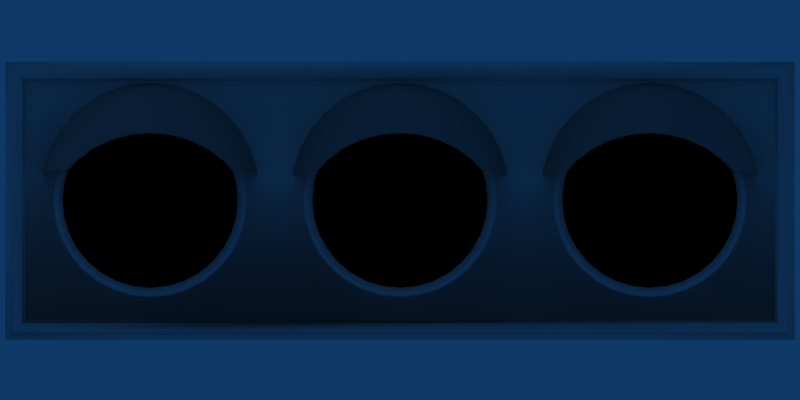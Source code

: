 # Source: signal.blend  (saved by Blender 2.42.0; exported with 4.5.12 LTS)
import bpy
from mathutils import Matrix  # noqa: F401  (used for matrix-valued properties, if any)

bpy.ops.wm.read_factory_settings(use_empty=True)
scene = bpy.context.scene
scene.name = 'Scene'

# ---- collections
col_collection_1 = bpy.data.collections.new('Collection 1'); scene.collection.children.link(col_collection_1)
col_collection_2 = bpy.data.collections.new('Collection 2'); scene.collection.children.link(col_collection_2)
col_collection_2.hide_render = True
col_collection_2.hide_viewport = True
col_collection_3 = bpy.data.collections.new('Collection 3'); scene.collection.children.link(col_collection_3)
col_collection_4 = bpy.data.collections.new('Collection 4'); scene.collection.children.link(col_collection_4)
col_collection_4.hide_render = True
col_collection_4.hide_viewport = True
col_collection_10 = bpy.data.collections.new('Collection 10'); scene.collection.children.link(col_collection_10)
col_collection_10.hide_render = True
col_collection_10.hide_viewport = True

# ---- materials (node trees are filled in below, after node groups)
mat_cap = bpy.data.materials.new('Cap')
mat_cap.alpha_threshold = 0.0
mat_cap.diffuse_color = (0.5, 0.5, 0.5, 1.0)
mat_cap.roughness = 0.5
mat_cap.line_color = (0.0, 0.0, 0.0, 1.0)
mat_metal = bpy.data.materials.new('Metal')
mat_metal.alpha_threshold = 0.0
mat_metal.preview_render_type = 'CUBE'
mat_metal.roughness = 0.5
mat_metal.line_color = (0.0, 0.0, 0.0, 1.0)
mat_light = bpy.data.materials.new('Light')
mat_light.alpha_threshold = 0.0
mat_light.preview_render_type = 'FLAT'
mat_light.diffuse_color = (0.09794, 0.09793, 0.09793, 1.0)
mat_light.roughness = 0.5
mat_light.line_color = (0.0, 0.0, 0.0, 1.0)
mat_lightred = bpy.data.materials.new('LightRed')
mat_lightred.alpha_threshold = 0.0
mat_lightred.preview_render_type = 'FLAT'
mat_lightred.diffuse_color = (1.0, 0.0, 0.0, 1.0)
mat_lightred.roughness = 0.5
mat_lightred.specular_intensity = 0.7888
mat_lightred.line_color = (0.0, 0.0, 0.0, 1.0)
mat_lightgreen = bpy.data.materials.new('LightGreen')
mat_lightgreen.alpha_threshold = 0.0
mat_lightgreen.preview_render_type = 'FLAT'
mat_lightgreen.diffuse_color = (0.0, 1.0, 0.0, 1.0)
mat_lightgreen.roughness = 0.5
mat_lightgreen.specular_intensity = 0.7888
mat_lightgreen.line_color = (0.0, 0.0, 0.0, 1.0)

# ---- node groups
ng_auto_smooth = bpy.data.node_groups.new('Auto Smooth', 'GeometryNodeTree')
_s = ng_auto_smooth.interface.new_socket(name='Geometry', in_out='OUTPUT', socket_type='NodeSocketGeometry')
_s = ng_auto_smooth.interface.new_socket(name='Geometry', in_out='INPUT', socket_type='NodeSocketGeometry')
_s = ng_auto_smooth.interface.new_socket(name='Angle', in_out='INPUT', socket_type='NodeSocketFloat')
_s.subtype = 'ANGLE'
_s.min_value = 0.0
_s.max_value = 3.142
ng_auto_smooth.is_modifier = True
_N = ng_auto_smooth.nodes; _L = ng_auto_smooth.links
n0 = _N.new('NodeGroupOutput'); n0.name = 'Group Output'; n0.location = (480, -100)
n1 = _N.new('NodeGroupInput'); n1.name = 'Group Input'; n1.location = (-420, -300)
n2 = _N.new('NodeGroupInput'); n2.name = 'Group Input.001'; n2.location = (-60, -100)
n3 = _N.new('GeometryNodeSetShadeSmooth'); n3.name = 'Set Shade Smooth'; n3.location = (120, -100)
n3.domain = 'EDGE'
n4 = _N.new('GeometryNodeSetShadeSmooth'); n4.name = 'Set Shade Smooth.001'; n4.location = (300, -100)
n5 = _N.new('GeometryNodeInputMeshEdgeAngle'); n5.name = 'Edge Angle'; n5.location = (-420, -220)
n6 = _N.new('GeometryNodeInputEdgeSmooth'); n6.name = 'Is Edge Smooth'; n6.location = (-60, -160)
n7 = _N.new('GeometryNodeInputShadeSmooth'); n7.name = 'Is Face Smooth'; n7.location = (-240, -340)
n8 = _N.new('FunctionNodeBooleanMath'); n8.name = 'Boolean Math'; n8.location = (-60, -220)
n9 = _N.new('FunctionNodeCompare'); n9.name = 'Compare'; n9.location = (-240, -180)
n9.operation = 'LESS_EQUAL'
_L.new(n5.outputs[0], n9.inputs[0])
_L.new(n4.outputs[0], n0.inputs[0])
_L.new(n1.outputs[1], n9.inputs[1])
_L.new(n9.outputs[0], n8.inputs[0])
_L.new(n7.outputs[0], n8.inputs[1])
_L.new(n2.outputs[0], n3.inputs[0])
_L.new(n6.outputs[0], n3.inputs[1])
_L.new(n3.outputs[0], n4.inputs[0])
_L.new(n8.outputs[0], n3.inputs[2])
n0.is_active_output = True

# ---- material node trees

# ---- world
world_world = bpy.data.worlds.new('World'); scene.world = world_world
world_world.color = (0.05656, 0.2208, 0.4)
world_world.use_sun_shadow = False
world_world.sun_shadow_jitter_overblur = 0.0
world_world.cycles.sampling_method = 'MANUAL'
world_world.cycles.sample_map_resolution = 256

# ---- cameras
cam_camera = bpy.data.cameras.new('Camera')
cam_camera.type = 'ORTHO'
cam_camera.passepartout_alpha = 0.2
cam_camera.clip_end = 100.0
cam_camera.lens = 35.0
cam_camera.ortho_scale = 12.81
cam_camera.show_passepartout = False
cam_camera.show_safe_areas = True
cam_camera.dof.focus_distance = 0.0
cam_camera.dof.aperture_fstop = 128.0

# ---- lights
light_spot_001 = bpy.data.lights.new('Spot.001', 'POINT')
light_spot_001.transmission_factor = 0.0
light_spot_001.cutoff_distance = 30.0
light_spot_001.energy = 100.0
light_spot_001.shadow_buffer_clip_start = 1.001
light_spot_001.shadow_soft_size = 1.0
light_spot_001.shadow_maximum_resolution = 0.006
light_spot_001.use_absolute_resolution = True
light_spot_001.cycles.use_multiple_importance_sampling = False
light_spot = bpy.data.lights.new('Spot', 'SPOT')
light_spot.transmission_factor = 0.0
light_spot.cutoff_distance = 21.94
light_spot.energy = 100.0
light_spot.shadow_buffer_clip_start = 8.432
light_spot.shadow_soft_size = 1.0
light_spot.shadow_maximum_resolution = 0.006
light_spot.use_absolute_resolution = True
light_spot.spot_size = 0.7124
light_spot.cycles.use_multiple_importance_sampling = False

# ---- meshes
me_circle_001 = bpy.data.meshes.new('Circle.001')
me_circle_001.from_pydata([(1.231, 1.372, -0.00327), (1.447, 1.108, -0.00327), (1.608, 0.8074, -0.00327), (1.707, 0.4809, -0.00327), (-1.707, 0.4809, -0.00327), (-1.608, 0.8074, -0.00327), (-1.447, 1.108, -0.00327), (-1.231, 1.372, -0.00327), (-0.9669, 1.588, -0.00327), (-0.666, 1.749, -0.00327), (-0.3395, 1.848, -0.00327), (2.794e-06, 1.882, -0.00327), (0.3395, 1.848, -0.00327), (0.666, 1.749, -0.00327), (0.9669, 1.588, -0.00327), (1.231, 0.6325, 1.93), (-1.231, 0.6325, 1.93), (-0.9669, 0.8315, 2.015), (-0.666, 0.9794, 2.078), (-0.3395, 1.071, 2.117), (2.794e-06, 1.101, 2.13), (0.3395, 1.071, 2.117), (0.666, 0.9794, 2.078), (0.9669, 0.8315, 2.015), (1.716, 0.3925, -0.00327), (-1.716, 0.3925, -0.00327), (1.349, 0.4997, 1.873), (1.447, 0.4876, 1.598), (1.608, 0.457, 0.9029), (1.707, 0.4239, 0.149), (-1.707, 0.4239, 0.149), (-1.608, 0.4571, 0.9029), (-1.447, 0.4876, 1.598), (-1.349, 0.4997, 1.873), (1.398, 0.4936, 1.736), (-1.711, 0.4194, 0.04695), (-1.398, 0.4936, 1.736), (-1.34, 0.49, 1.661), (-1.64, 0.4189, 0.04293), (1.34, 0.49, 1.661), (-1.293, 0.4958, 1.794), (-1.387, 0.4842, 1.529), (-1.541, 0.455, 0.8634), (-1.636, 0.4232, 0.1407), (1.636, 0.4232, 0.1407), (1.541, 0.455, 0.8634), (1.387, 0.4842, 1.529), (1.293, 0.4958, 1.794), (-1.644, 0.3923, -0.002951), (1.644, 0.3923, -0.002951), (0.9268, 0.8139, 1.929), (0.6384, 0.9557, 1.99), (0.3254, 1.043, 2.027), (2.678e-06, 1.072, 2.04), (-0.3254, 1.043, 2.027), (-0.6384, 0.9557, 1.99), (-0.9268, 0.8139, 1.929), (-1.18, 0.6231, 1.848), (1.18, 0.6231, 1.848), (0.9268, 1.539, -0.002951), (0.6384, 1.693, -0.002951), (0.3254, 1.788, -0.002951), (2.678e-06, 1.82, -0.002951), (-0.3254, 1.788, -0.002951), (-0.6384, 1.693, -0.002951), (-0.9268, 1.539, -0.002951), (-1.18, 1.331, -0.002951), (-1.387, 1.078, -0.002951), (-1.541, 0.7899, -0.002951), (-1.636, 0.477, -0.002951), (1.636, 0.477, -0.002951), (1.541, 0.7899, -0.002951), (1.387, 1.078, -0.002951), (1.18, 1.331, -0.002951)], [], [(8, 17, 16, 7), (9, 18, 17, 8), (10, 19, 18, 9), (11, 20, 19, 10), (12, 21, 20, 11), (13, 22, 21, 12), (14, 23, 22, 13), (14, 0, 15, 23), (15, 0, 34, 26), (0, 1, 27, 34), (1, 2, 28, 27), (2, 3, 29, 28), (4, 30, 35, 25), (4, 5, 31, 30), (5, 6, 32, 31), (6, 7, 36, 32), (7, 16, 33, 36), (3, 24, 29), (24, 49, 44, 29), (36, 37, 41, 32), (33, 40, 37, 36), (32, 41, 42, 31), (31, 42, 43, 30), (30, 43, 38, 35), (35, 38, 48, 25), (29, 44, 45, 28), (28, 45, 46, 27), (34, 39, 47, 26), (27, 46, 39, 34), (16, 57, 40, 33), (26, 47, 58, 15), (25, 48, 69, 4), (3, 70, 49, 24), (23, 15, 58, 50), (23, 50, 51, 22), (22, 51, 52, 21), (21, 52, 53, 20), (20, 53, 54, 19), (19, 54, 55, 18), (18, 55, 56, 17), (17, 56, 57, 16), (0, 14, 59, 73), (13, 60, 59, 14), (12, 61, 60, 13), (11, 62, 61, 12), (10, 63, 62, 11), (9, 64, 63, 10), (8, 65, 64, 9), (7, 66, 65, 8), (6, 67, 66, 7), (5, 68, 67, 6), (4, 69, 68, 5), (2, 71, 70, 3), (1, 72, 71, 2), (0, 73, 72, 1), (57, 56, 65, 66), (56, 55, 64, 65), (55, 54, 63, 64), (54, 53, 62, 63), (53, 52, 61, 62), (52, 51, 60, 61), (51, 50, 59, 60), (58, 73, 59, 50), (58, 47, 39, 73), (46, 72, 73, 39), (45, 71, 72, 46), (44, 70, 71, 45), (38, 43, 69, 48), (42, 68, 69, 43), (41, 67, 68, 42), (37, 66, 67, 41), (40, 57, 66, 37), (49, 70, 44)])
me_circle_001.polygons.foreach_set('use_smooth', [True] * 73)
me_circle_001.materials.append(mat_cap)
me_circle_001.use_remesh_preserve_volume = False
me_circle_001.use_remesh_preserve_attributes = False
me_circle_001.use_mirror_vertex_groups = False
me_circle_001.update()
me_cube = bpy.data.meshes.new('Cube')
me_cube.from_pydata([(4.778, 3.984e-08, 1.164), (4.536, 4.427e-08, 1.293), (4.273, 4.7e-08, 1.373), (4.0, 4.792e-08, 1.4), (3.727, 4.7e-08, 1.373), (3.464, 4.427e-08, 1.293), (3.222, 3.984e-08, 1.164), (3.01, 3.388e-08, 0.99), (2.836, 2.662e-08, 0.7778), (2.707, 1.834e-08, 0.5358), (2.627, 9.349e-09, 0.2731), (2.6, 4.301e-14, 1.254e-06), (2.627, -9.349e-09, -0.2731), (2.707, -1.834e-08, -0.5358), (2.836, -2.662e-08, -0.7778), (3.01, -3.388e-08, -0.9899), (3.222, -3.984e-08, -1.164), (3.464, -4.427e-08, -1.293), (3.727, -4.7e-08, -1.373), (4.0, -4.792e-08, -1.4), (4.273, -4.7e-08, -1.373), (4.536, -4.427e-08, -1.293), (4.778, -3.984e-08, -1.164), (4.99, -3.388e-08, -0.9899), (5.164, -2.662e-08, -0.7778), (5.293, -1.834e-08, -0.5358), (5.373, -9.349e-09, -0.2731), (5.4, 3.538e-16, 8.094e-09), (5.373, 9.349e-09, 0.2731), (5.293, 1.834e-08, 0.5358), (5.164, 2.662e-08, 0.7778), (4.99, 3.388e-08, 0.9899), (4.8, -0.01144, 1.198), (5.019, -0.01144, 1.019), (4.551, -0.01144, 1.331), (4.281, -0.01144, 1.413), (4.0, -0.01144, 1.441), (3.719, -0.01144, 1.413), (3.449, -0.01144, 1.331), (3.2, -0.01144, 1.198), (2.981, -0.01144, 1.019), (2.802, -0.01144, 0.8004), (2.669, -0.01144, 0.5514), (2.587, -0.01144, 0.2811), (2.559, -0.01144, 1.284e-06), (2.587, -0.01144, -0.2811), (2.669, -0.01144, -0.5513), (2.802, -0.01144, -0.8004), (2.981, -0.01144, -1.019), (3.2, -0.01144, -1.198), (3.449, -0.01144, -1.331), (3.719, -0.01144, -1.413), (4.0, -0.01144, -1.441), (4.281, -0.01144, -1.413), (4.551, -0.01144, -1.331), (4.8, -0.01144, -1.198), (5.019, -0.01144, -1.019), (5.198, -0.01144, -0.8004), (5.331, -0.01144, -0.5513), (5.413, -0.01144, -0.2811), (5.441, -0.01144, 1.608e-09), (5.413, -0.01144, 0.2811), (5.331, -0.01144, 0.5513), (5.198, -0.01144, 0.8004), (4.814, -0.02288, 1.218), (5.036, -0.02288, 1.036), (4.561, -0.02288, 1.354), (4.286, -0.02288, 1.437), (4.0, -0.02288, 1.465), (3.714, -0.02288, 1.437), (3.439, -0.02288, 1.354), (3.186, -0.02288, 1.218), (2.964, -0.02288, 1.036), (2.782, -0.02288, 0.8141), (2.646, -0.02288, 0.5607), (2.563, -0.02288, 0.2859), (2.535, -0.02288, 1.302e-06), (2.563, -0.02288, -0.2859), (2.646, -0.02288, -0.5607), (2.782, -0.02288, -0.8141), (2.964, -0.02288, -1.036), (3.186, -0.02288, -1.218), (3.439, -0.02288, -1.354), (3.714, -0.02288, -1.437), (4.0, -0.02288, -1.465), (4.286, -0.02288, -1.437), (4.561, -0.02288, -1.354), (4.814, -0.02288, -1.218), (5.036, -0.02288, -1.036), (5.218, -0.02288, -0.8141), (5.354, -0.02288, -0.5607), (5.437, -0.02288, -0.2859), (5.465, -0.02288, -2.233e-09), (5.437, -0.02288, 0.2859), (5.354, -0.02288, 0.5607), (5.218, -0.02288, 0.8141), (4.832, -0.0267, 1.246), (5.059, -0.0267, 1.059), (4.573, -0.0267, 1.384), (4.292, -0.0267, 1.469), (4.0, -0.0267, 1.498), (3.708, -0.0267, 1.469), (3.427, -0.0267, 1.384), (3.168, -0.0267, 1.246), (2.941, -0.0267, 1.059), (2.754, -0.0267, 0.8323), (2.616, -0.0267, 0.5733), (2.531, -0.0267, 0.2923), (2.502, -0.0267, 1.326e-06), (2.531, -0.0267, -0.2923), (2.616, -0.0267, -0.5733), (2.754, -0.0267, -0.8323), (2.941, -0.0267, -1.059), (3.168, -0.0267, -1.246), (3.427, -0.0267, -1.384), (3.708, -0.0267, -1.469), (4.0, -0.0267, -1.498), (4.292, -0.0267, -1.469), (4.573, -0.0267, -1.384), (4.832, -0.0267, -1.246), (5.059, -0.0267, -1.059), (5.246, -0.0267, -0.8323), (5.384, -0.0267, -0.5733), (5.469, -0.0267, -0.2923), (5.498, -0.0267, -7.468e-09), (5.469, -0.0267, 0.2923), (5.384, -0.0267, 0.5733), (5.246, -0.0267, 0.8323), (5.079, -0.01526, 1.079), (4.848, -0.01526, 1.269), (4.584, -0.01526, 1.41), (4.298, -0.01526, 1.497), (4.0, -0.01526, 1.526), (3.702, -0.01526, 1.497), (3.416, -0.01526, 1.41), (3.152, -0.01526, 1.269), (2.921, -0.01526, 1.079), (2.731, -0.01526, 0.848), (2.59, -0.01526, 0.5841), (2.503, -0.01526, 0.2978), (2.474, -0.01526, 1.346e-06), (2.503, -0.01526, -0.2978), (2.59, -0.01526, -0.5841), (2.731, -0.01526, -0.848), (2.921, -0.01526, -1.079), (3.152, -0.01526, -1.269), (3.416, -0.01526, -1.41), (3.702, -0.01526, -1.497), (4.0, -0.01526, -1.526), (4.298, -0.01526, -1.497), (4.584, -0.01526, -1.41), (4.848, -0.01526, -1.269), (5.079, -0.01526, -1.079), (5.269, -0.01526, -0.848), (5.41, -0.01526, -0.5841), (5.497, -0.01526, -0.2978), (5.526, -0.01526, -1.217e-08), (5.497, -0.01526, 0.2978), (5.41, -0.01526, 0.5841), (5.269, -0.01526, 0.848), (5.095, 3.685e-08, 1.095), (4.86, 4.252e-08, 1.288), (4.593, 5.008e-08, 1.431), (4.302, 5.197e-08, 1.519), (4.0, 5.386e-08, 1.549), (3.698, 5.197e-08, 1.519), (3.407, 5.008e-08, 1.431), (3.14, 4.252e-08, 1.288), (2.905, 3.685e-08, 1.095), (2.712, 2.929e-08, 0.8604), (2.569, 1.89e-08, 0.5926), (2.481, 9.449e-09, 0.3021), (2.451, 0.0, 1.362e-06), (2.481, -9.449e-09, -0.3021), (2.569, -1.89e-08, -0.5926), (2.712, -2.929e-08, -0.8604), (2.905, -3.685e-08, -1.095), (3.14, -4.252e-08, -1.288), (3.407, -5.008e-08, -1.431), (3.698, -5.197e-08, -1.519), (4.0, -5.386e-08, -1.549), (4.302, -5.197e-08, -1.519), (4.593, -5.008e-08, -1.431), (4.86, -4.252e-08, -1.288), (5.095, -3.685e-08, -1.095), (5.288, -2.929e-08, -0.8604), (5.431, -1.89e-08, -0.5926), (5.519, -9.449e-09, -0.3021), (5.549, 0.0, -1.625e-08), (5.519, 9.449e-09, 0.3021), (5.431, 1.89e-08, 0.5926), (5.288, 2.929e-08, 0.8604), (0.7778, 3.984e-08, 1.164), (0.5358, 4.427e-08, 1.293), (0.2731, 4.7e-08, 1.373), (2.116e-06, 4.792e-08, 1.4), (-0.2731, 4.7e-08, 1.373), (-0.5358, 4.427e-08, 1.293), (-0.7778, 3.984e-08, 1.164), (-0.9899, 3.388e-08, 0.99), (-1.164, 2.662e-08, 0.7778), (-1.293, 1.834e-08, 0.5358), (-1.373, 9.349e-09, 0.2731), (-1.4, 4.301e-14, 1.254e-06), (-1.373, -9.349e-09, -0.2731), (-1.293, -1.834e-08, -0.5358), (-1.164, -2.662e-08, -0.7778), (-0.99, -3.388e-08, -0.9899), (-0.7778, -3.984e-08, -1.164), (-0.5358, -4.427e-08, -1.293), (-0.2731, -4.7e-08, -1.373), (-5.873e-07, -4.792e-08, -1.4), (0.2731, -4.7e-08, -1.373), (0.5358, -4.427e-08, -1.293), (0.7778, -3.984e-08, -1.164), (0.9899, -3.388e-08, -0.9899), (1.164, -2.662e-08, -0.7778), (1.293, -1.834e-08, -0.5358), (1.373, -9.349e-09, -0.2731), (1.4, 3.538e-16, 8.094e-09), (1.373, 9.349e-09, 0.2731), (1.293, 1.834e-08, 0.5358), (1.164, 2.662e-08, 0.7778), (0.9899, 3.388e-08, 0.9899), (0.8004, -0.01144, 1.198), (1.019, -0.01144, 1.019), (0.5514, -0.01144, 1.331), (0.2811, -0.01144, 1.413), (2.171e-06, -0.01144, 1.441), (-0.2811, -0.01144, 1.413), (-0.5513, -0.01144, 1.331), (-0.8004, -0.01144, 1.198), (-1.019, -0.01144, 1.019), (-1.198, -0.01144, 0.8004), (-1.331, -0.01144, 0.5514), (-1.413, -0.01144, 0.2811), (-1.441, -0.01144, 1.284e-06), (-1.413, -0.01144, -0.2811), (-1.331, -0.01144, -0.5513), (-1.198, -0.01144, -0.8004), (-1.019, -0.01144, -1.019), (-0.8004, -0.01144, -1.198), (-0.5514, -0.01144, -1.331), (-0.2811, -0.01144, -1.413), (-6.113e-07, -0.01144, -1.441), (0.2811, -0.01144, -1.413), (0.5513, -0.01144, -1.331), (0.8004, -0.01144, -1.198), (1.019, -0.01144, -1.019), (1.198, -0.01144, -0.8004), (1.331, -0.01144, -0.5513), (1.413, -0.01144, -0.2811), (1.441, -0.01144, 1.608e-09), (1.413, -0.01144, 0.2811), (1.331, -0.01144, 0.5513), (1.198, -0.01144, 0.8004), (0.8141, -0.02288, 1.218), (1.036, -0.02288, 1.036), (0.5607, -0.02288, 1.354), (0.2859, -0.02288, 1.437), (2.203e-06, -0.02288, 1.465), (-0.2859, -0.02288, 1.437), (-0.5607, -0.02288, 1.354), (-0.8141, -0.02288, 1.218), (-1.036, -0.02288, 1.036), (-1.218, -0.02288, 0.8141), (-1.354, -0.02288, 0.5607), (-1.437, -0.02288, 0.2859), (-1.465, -0.02288, 1.302e-06), (-1.437, -0.02288, -0.2859), (-1.354, -0.02288, -0.5607), (-1.218, -0.02288, -0.8141), (-1.036, -0.02288, -1.036), (-0.8141, -0.02288, -1.218), (-0.5607, -0.02288, -1.354), (-0.2859, -0.02288, -1.437), (-6.268e-07, -0.02288, -1.465), (0.2859, -0.02288, -1.437), (0.5607, -0.02288, -1.354), (0.8141, -0.02288, -1.218), (1.036, -0.02288, -1.036), (1.218, -0.02288, -0.8141), (1.354, -0.02288, -0.5607), (1.437, -0.02288, -0.2859), (1.465, -0.02288, -2.233e-09), (1.437, -0.02288, 0.2859), (1.354, -0.02288, 0.5607), (1.218, -0.02288, 0.8141), (0.8323, -0.0267, 1.246), (1.059, -0.0267, 1.059), (0.5733, -0.0267, 1.384), (0.2923, -0.0267, 1.469), (2.246e-06, -0.0267, 1.498), (-0.2923, -0.0267, 1.469), (-0.5733, -0.0267, 1.384), (-0.8323, -0.0267, 1.246), (-1.059, -0.0267, 1.059), (-1.246, -0.0267, 0.8323), (-1.384, -0.0267, 0.5733), (-1.469, -0.0267, 0.2923), (-1.498, -0.0267, 1.326e-06), (-1.469, -0.0267, -0.2923), (-1.384, -0.0267, -0.5733), (-1.246, -0.0267, -0.8323), (-1.059, -0.0267, -1.059), (-0.8323, -0.0267, -1.246), (-0.5733, -0.0267, -1.384), (-0.2923, -0.0267, -1.469), (-6.474e-07, -0.0267, -1.498), (0.2923, -0.0267, -1.469), (0.5733, -0.0267, -1.384), (0.8323, -0.0267, -1.246), (1.059, -0.0267, -1.059), (1.246, -0.0267, -0.8323), (1.384, -0.0267, -0.5733), (1.469, -0.0267, -0.2923), (1.498, -0.0267, -7.468e-09), (1.469, -0.0267, 0.2923), (1.384, -0.0267, 0.5733), (1.246, -0.0267, 0.8323), (1.079, -0.01526, 1.079), (0.848, -0.01526, 1.269), (0.5841, -0.01526, 1.41), (0.2978, -0.01526, 1.497), (2.284e-06, -0.01526, 1.526), (-0.2978, -0.01526, 1.497), (-0.5841, -0.01526, 1.41), (-0.848, -0.01526, 1.269), (-1.079, -0.01526, 1.079), (-1.269, -0.01526, 0.848), (-1.41, -0.01526, 0.5841), (-1.497, -0.01526, 0.2978), (-1.526, -0.01526, 1.346e-06), (-1.497, -0.01526, -0.2978), (-1.41, -0.01526, -0.5841), (-1.269, -0.01526, -0.848), (-1.079, -0.01526, -1.079), (-0.848, -0.01526, -1.269), (-0.5841, -0.01526, -1.41), (-0.2978, -0.01526, -1.497), (-6.634e-07, -0.01526, -1.526), (0.2978, -0.01526, -1.497), (0.5841, -0.01526, -1.41), (0.848, -0.01526, -1.269), (1.079, -0.01526, -1.079), (1.269, -0.01526, -0.848), (1.41, -0.01526, -0.5841), (1.497, -0.01526, -0.2978), (1.526, -0.01526, -1.217e-08), (1.497, -0.01526, 0.2978), (1.41, -0.01526, 0.5841), (1.269, -0.01526, 0.848), (1.095, 3.685e-08, 1.095), (0.8604, 4.252e-08, 1.288), (0.5926, 5.008e-08, 1.431), (0.3021, 5.197e-08, 1.519), (2.312e-06, 5.386e-08, 1.549), (-0.3021, 5.197e-08, 1.519), (-0.5926, 5.008e-08, 1.431), (-0.8604, 4.252e-08, 1.288), (-1.095, 3.685e-08, 1.095), (-1.288, 2.929e-08, 0.8604), (-1.431, 1.89e-08, 0.5926), (-1.519, 9.449e-09, 0.3021), (-1.549, 0.0, 1.362e-06), (-1.519, -9.449e-09, -0.3021), (-1.431, -1.89e-08, -0.5926), (-1.288, -2.929e-08, -0.8604), (-1.095, -3.685e-08, -1.095), (-0.8604, -4.252e-08, -1.288), (-0.5926, -5.008e-08, -1.431), (-0.3021, -5.197e-08, -1.519), (-6.783e-07, -5.386e-08, -1.549), (0.3021, -5.197e-08, -1.519), (0.5926, -5.008e-08, -1.431), (0.8604, -4.252e-08, -1.288), (1.095, -3.685e-08, -1.095), (1.288, -2.929e-08, -0.8604), (1.431, -1.89e-08, -0.5926), (1.519, -9.449e-09, -0.3021), (1.549, 0.0, -1.625e-08), (1.519, 9.449e-09, 0.3021), (1.431, 1.89e-08, 0.5926), (1.288, 2.929e-08, 0.8604), (-3.222, 3.984e-08, 1.164), (-3.464, 4.427e-08, 1.293), (-3.727, 4.7e-08, 1.373), (-4.0, 4.792e-08, 1.4), (-4.273, 4.7e-08, 1.373), (-4.536, 4.427e-08, 1.293), (-4.778, 3.984e-08, 1.164), (-4.99, 3.388e-08, 0.99), (-5.164, 2.662e-08, 0.7778), (-5.293, 1.834e-08, 0.5358), (-5.373, 9.349e-09, 0.2731), (-5.4, 4.301e-14, 1.254e-06), (-5.373, -9.349e-09, -0.2731), (-5.293, -1.834e-08, -0.5358), (-5.164, -2.662e-08, -0.7778), (-4.99, -3.388e-08, -0.9899), (-4.778, -3.984e-08, -1.164), (-4.536, -4.427e-08, -1.293), (-4.273, -4.7e-08, -1.373), (-4.0, -4.792e-08, -1.4), (-3.727, -4.7e-08, -1.373), (-3.464, -4.427e-08, -1.293), (-3.222, -3.984e-08, -1.164), (-3.01, -3.388e-08, -0.9899), (-2.836, -2.662e-08, -0.7778), (-2.707, -1.834e-08, -0.5358), (-2.627, -9.349e-09, -0.2731), (-2.6, 3.538e-16, 8.094e-09), (-2.627, 9.349e-09, 0.2731), (-2.707, 1.834e-08, 0.5358), (-2.836, 2.662e-08, 0.7778), (-3.01, 3.388e-08, 0.9899), (-3.2, -0.01144, 1.198), (-2.981, -0.01144, 1.019), (-3.449, -0.01144, 1.331), (-3.719, -0.01144, 1.413), (-4.0, -0.01144, 1.441), (-4.281, -0.01144, 1.413), (-4.551, -0.01144, 1.331), (-4.8, -0.01144, 1.198), (-5.019, -0.01144, 1.019), (-5.198, -0.01144, 0.8004), (-5.331, -0.01144, 0.5514), (-5.413, -0.01144, 0.2811), (-5.441, -0.01144, 1.284e-06), (-5.413, -0.01144, -0.2811), (-5.331, -0.01144, -0.5513), (-5.198, -0.01144, -0.8004), (-5.019, -0.01144, -1.019), (-4.8, -0.01144, -1.198), (-4.551, -0.01144, -1.331), (-4.281, -0.01144, -1.413), (-4.0, -0.01144, -1.441), (-3.719, -0.01144, -1.413), (-3.449, -0.01144, -1.331), (-3.2, -0.01144, -1.198), (-2.981, -0.01144, -1.019), (-2.802, -0.01144, -0.8004), (-2.669, -0.01144, -0.5513), (-2.587, -0.01144, -0.2811), (-2.559, -0.01144, 1.608e-09), (-2.587, -0.01144, 0.2811), (-2.669, -0.01144, 0.5513), (-2.802, -0.01144, 0.8004), (-3.186, -0.02288, 1.218), (-2.964, -0.02288, 1.036), (-3.439, -0.02288, 1.354), (-3.714, -0.02288, 1.437), (-4.0, -0.02288, 1.465), (-4.286, -0.02288, 1.437), (-4.561, -0.02288, 1.354), (-4.814, -0.02288, 1.218), (-5.036, -0.02288, 1.036), (-5.218, -0.02288, 0.8141), (-5.354, -0.02288, 0.5607), (-5.437, -0.02288, 0.2859), (-5.465, -0.02288, 1.302e-06), (-5.437, -0.02288, -0.2859), (-5.354, -0.02288, -0.5607), (-5.218, -0.02288, -0.8141), (-5.036, -0.02288, -1.036), (-4.814, -0.02288, -1.218), (-4.561, -0.02288, -1.354), (-4.286, -0.02288, -1.437), (-4.0, -0.02288, -1.465), (-3.714, -0.02288, -1.437), (-3.439, -0.02288, -1.354), (-3.186, -0.02288, -1.218), (-2.964, -0.02288, -1.036), (-2.782, -0.02288, -0.8141), (-2.646, -0.02288, -0.5607), (-2.563, -0.02288, -0.2859), (-2.535, -0.02288, -2.233e-09), (-2.563, -0.02288, 0.2859), (-2.646, -0.02288, 0.5607), (-2.782, -0.02288, 0.8141), (-3.168, -0.0267, 1.246), (-2.941, -0.0267, 1.059), (-3.427, -0.0267, 1.384), (-3.708, -0.0267, 1.469), (-4.0, -0.0267, 1.498), (-4.292, -0.0267, 1.469), (-4.573, -0.0267, 1.384), (-4.832, -0.0267, 1.246), (-5.059, -0.0267, 1.059), (-5.246, -0.0267, 0.8323), (-5.384, -0.0267, 0.5733), (-5.469, -0.0267, 0.2923), (-5.498, -0.0267, 1.326e-06), (-5.469, -0.0267, -0.2923), (-5.384, -0.0267, -0.5733), (-5.246, -0.0267, -0.8323), (-5.059, -0.0267, -1.059), (-4.832, -0.0267, -1.246), (-4.573, -0.0267, -1.384), (-4.292, -0.0267, -1.469), (-4.0, -0.0267, -1.498), (-3.708, -0.0267, -1.469), (-3.427, -0.0267, -1.384), (-3.168, -0.0267, -1.246), (-2.941, -0.0267, -1.059), (-2.754, -0.0267, -0.8323), (-2.616, -0.0267, -0.5733), (-2.531, -0.0267, -0.2923), (-2.502, -0.0267, -7.468e-09), (-2.531, -0.0267, 0.2923), (-2.616, -0.0267, 0.5733), (-2.754, -0.0267, 0.8323), (-2.921, -0.01526, 1.079), (-3.152, -0.01526, 1.269), (-3.416, -0.01526, 1.41), (-3.702, -0.01526, 1.497), (-4.0, -0.01526, 1.526), (-4.298, -0.01526, 1.497), (-4.584, -0.01526, 1.41), (-4.848, -0.01526, 1.269), (-5.079, -0.01526, 1.079), (-5.269, -0.01526, 0.848), (-5.41, -0.01526, 0.5841), (-5.497, -0.01526, 0.2978), (-5.526, -0.01526, 1.346e-06), (-5.497, -0.01526, -0.2978), (-5.41, -0.01526, -0.5841), (-5.269, -0.01526, -0.848), (-5.079, -0.01526, -1.079), (-4.848, -0.01526, -1.269), (-4.584, -0.01526, -1.41), (-4.298, -0.01526, -1.497), (-4.0, -0.01526, -1.526), (-3.702, -0.01526, -1.497), (-3.416, -0.01526, -1.41), (-3.152, -0.01526, -1.269), (-2.921, -0.01526, -1.079), (-2.731, -0.01526, -0.848), (-2.59, -0.01526, -0.5841), (-2.503, -0.01526, -0.2978), (-2.474, -0.01526, -1.217e-08), (-2.503, -0.01526, 0.2978), (-2.59, -0.01526, 0.5841), (-2.731, -0.01526, 0.848), (-2.905, 3.685e-08, 1.095), (-3.14, 4.252e-08, 1.288), (-3.407, 5.008e-08, 1.431), (-3.698, 5.197e-08, 1.519), (-4.0, 5.386e-08, 1.549), (-4.302, 5.197e-08, 1.519), (-4.593, 5.008e-08, 1.431), (-4.86, 4.252e-08, 1.288), (-5.095, 3.685e-08, 1.095), (-5.288, 2.929e-08, 0.8604), (-5.431, 1.89e-08, 0.5926), (-5.519, 9.449e-09, 0.3021), (-5.549, 0.0, 1.362e-06), (-5.519, -9.449e-09, -0.3021), (-5.431, -1.89e-08, -0.5926), (-5.288, -2.929e-08, -0.8604), (-5.095, -3.685e-08, -1.095), (-4.86, -4.252e-08, -1.288), (-4.593, -5.008e-08, -1.431), (-4.302, -5.197e-08, -1.519), (-4.0, -5.386e-08, -1.549), (-3.698, -5.197e-08, -1.519), (-3.407, -5.008e-08, -1.431), (-3.14, -4.252e-08, -1.288), (-2.905, -3.685e-08, -1.095), (-2.712, -2.929e-08, -0.8604), (-2.569, -1.89e-08, -0.5926), (-2.481, -9.449e-09, -0.3021), (-2.451, 0.0, -1.625e-08), (-2.481, 9.449e-09, 0.3021), (-2.569, 1.89e-08, 0.5926), (-2.712, 2.929e-08, 0.8604), (6.0, 0.0, -2.0), (-6.0, 3.576e-07, -2.0), (6.0, -1.192e-06, 1.901), (-6.0, 7.153e-07, 1.901), (2.0, -2.384e-07, 1.901), (-2.0, 2.384e-07, 1.901), (2.0, 1.788e-07, -1.92), (-2.0, 2.682e-07, -2.0), (-2.002, -0.006177, -1.924), (2.002, -0.006177, -1.924), (-2.002, -0.006177, 1.91), (2.002, -0.006177, 1.91), (-6.006, -0.006176, 1.91), (6.006, -0.006178, 1.91), (-6.006, -0.006177, -1.924), (6.006, -0.006177, -1.924), (2.014, -0.1087, -1.961), (6.043, -0.1087, -1.961), (-2.014, -0.1087, -2.018), (-6.043, -0.1087, -2.018), (2.014, -0.1087, 1.945), (6.043, -0.1087, 1.945), (-2.014, -0.1087, 1.945), (-6.043, -0.1087, 1.945), (6.049, -0.1177, -1.966), (2.016, -0.1176, -1.966), (-6.049, -0.1176, -1.966), (-2.016, -0.1176, -1.966), (2.016, -0.1177, 1.951), (6.049, -0.1177, 1.951), (-2.016, -0.1176, 1.951), (-6.049, -0.1176, 1.951), (2.066, -0.1517, -2.114), (6.198, -0.1517, -2.114), (-2.066, -0.1517, -2.114), (-6.198, -0.1517, -2.114), (2.066, -0.1517, 2.096), (6.198, -0.1517, 2.096), (-2.066, -0.1517, 2.096), (-6.198, -0.1517, 2.096), (2.073, -0.1521, -2.136), (6.22, -0.1521, -2.136), (-2.073, -0.1521, -2.136), (-6.22, -0.1521, -2.136), (2.073, -0.1521, 2.118), (6.22, -0.1521, 2.118), (-2.073, -0.1521, 2.118), (-6.22, -0.1521, 2.118), (2.074, -0.1478, -2.095), (6.223, -0.1478, -2.138), (-6.223, -0.1478, -2.095), (-2.074, -0.1478, -2.095), (2.074, -0.1478, 2.12), (6.223, -0.1478, 2.12), (-2.074, -0.1478, 2.12), (-6.223, -0.1478, 2.12), (2.107, 0.1553, -2.236), (6.322, 0.1553, -2.236), (-6.322, 0.1553, -2.236), (-2.107, 0.1553, -2.236), (2.107, 0.1553, 2.216), (6.322, 0.1553, 2.216), (-2.107, 0.1553, 2.216), (-6.322, 0.1553, 2.216)], [], [(32, 0, 31, 33), (1, 0, 32, 34), (2, 1, 34, 35), (3, 2, 35, 36), (4, 3, 36, 37), (5, 4, 37, 38), (6, 5, 38, 39), (7, 6, 39, 40), (8, 7, 40, 41), (9, 8, 41, 42), (10, 9, 42, 43), (11, 10, 43, 44), (12, 11, 44, 45), (13, 12, 45, 46), (14, 13, 46, 47), (15, 14, 47, 48), (16, 15, 48, 49), (17, 16, 49, 50), (18, 17, 50, 51), (19, 18, 51, 52), (20, 19, 52, 53), (21, 20, 53, 54), (22, 21, 54, 55), (23, 22, 55, 56), (24, 23, 56, 57), (25, 24, 57, 58), (26, 25, 58, 59), (27, 26, 59, 60), (28, 27, 60, 61), (29, 28, 61, 62), (30, 29, 62, 63), (31, 30, 63, 33), (33, 65, 64, 32), (34, 32, 64, 66), (35, 34, 66, 67), (36, 35, 67, 68), (37, 36, 68, 69), (38, 37, 69, 70), (39, 38, 70, 71), (40, 39, 71, 72), (41, 40, 72, 73), (42, 41, 73, 74), (43, 42, 74, 75), (44, 43, 75, 76), (45, 44, 76, 77), (46, 45, 77, 78), (47, 46, 78, 79), (48, 47, 79, 80), (49, 48, 80, 81), (50, 49, 81, 82), (51, 50, 82, 83), (52, 51, 83, 84), (53, 52, 84, 85), (54, 53, 85, 86), (55, 54, 86, 87), (56, 55, 87, 88), (57, 56, 88, 89), (58, 57, 89, 90), (59, 58, 90, 91), (60, 59, 91, 92), (61, 60, 92, 93), (62, 61, 93, 94), (63, 62, 94, 95), (33, 63, 95, 65), (65, 97, 96, 64), (66, 64, 96, 98), (67, 66, 98, 99), (68, 67, 99, 100), (69, 68, 100, 101), (70, 69, 101, 102), (71, 70, 102, 103), (72, 71, 103, 104), (73, 72, 104, 105), (74, 73, 105, 106), (75, 74, 106, 107), (76, 75, 107, 108), (77, 76, 108, 109), (78, 77, 109, 110), (79, 78, 110, 111), (80, 79, 111, 112), (81, 80, 112, 113), (82, 81, 113, 114), (83, 82, 114, 115), (84, 83, 115, 116), (85, 84, 116, 117), (86, 85, 117, 118), (87, 86, 118, 119), (88, 87, 119, 120), (89, 88, 120, 121), (90, 89, 121, 122), (91, 90, 122, 123), (92, 91, 123, 124), (93, 92, 124, 125), (94, 93, 125, 126), (95, 94, 126, 127), (65, 95, 127, 97), (97, 128, 129, 96), (98, 96, 129, 130), (99, 98, 130, 131), (100, 99, 131, 132), (101, 100, 132, 133), (102, 101, 133, 134), (103, 102, 134, 135), (104, 103, 135, 136), (105, 104, 136, 137), (106, 105, 137, 138), (107, 106, 138, 139), (108, 107, 139, 140), (109, 108, 140, 141), (110, 109, 141, 142), (111, 110, 142, 143), (112, 111, 143, 144), (113, 112, 144, 145), (114, 113, 145, 146), (115, 114, 146, 147), (116, 115, 147, 148), (117, 116, 148, 149), (118, 117, 149, 150), (119, 118, 150, 151), (120, 119, 151, 152), (121, 120, 152, 153), (122, 121, 153, 154), (123, 122, 154, 155), (124, 123, 155, 156), (125, 124, 156, 157), (126, 125, 157, 158), (127, 126, 158, 159), (97, 127, 159, 128), (128, 160, 161, 129), (130, 129, 161, 162), (131, 130, 162, 163), (132, 131, 163, 164), (133, 132, 164, 165), (134, 133, 165, 166), (135, 134, 166, 167), (136, 135, 167, 168), (137, 136, 168, 169), (138, 137, 169, 170), (139, 138, 170, 171), (140, 139, 171, 172), (141, 140, 172, 173), (142, 141, 173, 174), (143, 142, 174, 175), (144, 143, 175, 176), (145, 144, 176, 177), (146, 145, 177, 178), (147, 146, 178, 179), (148, 147, 179, 180), (149, 148, 180, 181), (150, 149, 181, 182), (151, 150, 182, 183), (152, 151, 183, 184), (153, 152, 184, 185), (154, 153, 185, 186), (155, 154, 186, 187), (156, 155, 187, 188), (157, 156, 188, 189), (158, 157, 189, 190), (159, 158, 190, 191), (128, 159, 191, 160), (223, 225, 224, 192), (193, 192, 224, 226), (194, 193, 226, 227), (195, 194, 227, 228), (196, 195, 228, 229), (197, 196, 229, 230), (198, 197, 230, 231), (199, 198, 231, 232), (200, 199, 232, 233), (201, 200, 233, 234), (202, 201, 234, 235), (203, 202, 235, 236), (204, 203, 236, 237), (205, 204, 237, 238), (206, 205, 238, 239), (207, 206, 239, 240), (208, 207, 240, 241), (209, 208, 241, 242), (210, 209, 242, 243), (211, 210, 243, 244), (212, 211, 244, 245), (213, 212, 245, 246), (214, 213, 246, 247), (215, 214, 247, 248), (216, 215, 248, 249), (217, 216, 249, 250), (218, 217, 250, 251), (219, 218, 251, 252), (220, 219, 252, 253), (221, 220, 253, 254), (222, 221, 254, 255), (223, 222, 255, 225), (225, 257, 256, 224), (226, 224, 256, 258), (227, 226, 258, 259), (228, 227, 259, 260), (229, 228, 260, 261), (230, 229, 261, 262), (231, 230, 262, 263), (232, 231, 263, 264), (233, 232, 264, 265), (234, 233, 265, 266), (235, 234, 266, 267), (236, 235, 267, 268), (237, 236, 268, 269), (238, 237, 269, 270), (239, 238, 270, 271), (240, 239, 271, 272), (241, 240, 272, 273), (242, 241, 273, 274), (243, 242, 274, 275), (244, 243, 275, 276), (245, 244, 276, 277), (246, 245, 277, 278), (247, 246, 278, 279), (248, 247, 279, 280), (249, 248, 280, 281), (250, 249, 281, 282), (251, 250, 282, 283), (252, 251, 283, 284), (253, 252, 284, 285), (254, 253, 285, 286), (255, 254, 286, 287), (225, 255, 287, 257), (257, 289, 288, 256), (258, 256, 288, 290), (259, 258, 290, 291), (260, 259, 291, 292), (261, 260, 292, 293), (262, 261, 293, 294), (263, 262, 294, 295), (264, 263, 295, 296), (265, 264, 296, 297), (266, 265, 297, 298), (267, 266, 298, 299), (268, 267, 299, 300), (269, 268, 300, 301), (270, 269, 301, 302), (271, 270, 302, 303), (272, 271, 303, 304), (273, 272, 304, 305), (274, 273, 305, 306), (275, 274, 306, 307), (276, 275, 307, 308), (277, 276, 308, 309), (278, 277, 309, 310), (279, 278, 310, 311), (280, 279, 311, 312), (281, 280, 312, 313), (282, 281, 313, 314), (283, 282, 314, 315), (284, 283, 315, 316), (285, 284, 316, 317), (286, 285, 317, 318), (287, 286, 318, 319), (257, 287, 319, 289), (289, 320, 321, 288), (290, 288, 321, 322), (291, 290, 322, 323), (292, 291, 323, 324), (293, 292, 324, 325), (294, 293, 325, 326), (295, 294, 326, 327), (296, 295, 327, 328), (297, 296, 328, 329), (298, 297, 329, 330), (299, 298, 330, 331), (300, 299, 331, 332), (301, 300, 332, 333), (302, 301, 333, 334), (303, 302, 334, 335), (304, 303, 335, 336), (305, 304, 336, 337), (306, 305, 337, 338), (307, 306, 338, 339), (308, 307, 339, 340), (309, 308, 340, 341), (310, 309, 341, 342), (311, 310, 342, 343), (312, 311, 343, 344), (313, 312, 344, 345), (314, 313, 345, 346), (315, 314, 346, 347), (316, 315, 347, 348), (317, 316, 348, 349), (318, 317, 349, 350), (319, 318, 350, 351), (289, 319, 351, 320), (320, 352, 353, 321), (322, 321, 353, 354), (323, 322, 354, 355), (324, 323, 355, 356), (325, 324, 356, 357), (326, 325, 357, 358), (327, 326, 358, 359), (328, 327, 359, 360), (329, 328, 360, 361), (330, 329, 361, 362), (331, 330, 362, 363), (332, 331, 363, 364), (333, 332, 364, 365), (334, 333, 365, 366), (335, 334, 366, 367), (336, 335, 367, 368), (337, 336, 368, 369), (338, 337, 369, 370), (339, 338, 370, 371), (340, 339, 371, 372), (341, 340, 372, 373), (342, 341, 373, 374), (343, 342, 374, 375), (344, 343, 375, 376), (345, 344, 376, 377), (346, 345, 377, 378), (347, 346, 378, 379), (348, 347, 379, 380), (349, 348, 380, 381), (350, 349, 381, 382), (351, 350, 382, 383), (320, 351, 383, 352), (415, 417, 416, 384), (385, 384, 416, 418), (386, 385, 418, 419), (387, 386, 419, 420), (388, 387, 420, 421), (389, 388, 421, 422), (390, 389, 422, 423), (391, 390, 423, 424), (392, 391, 424, 425), (393, 392, 425, 426), (394, 393, 426, 427), (395, 394, 427, 428), (396, 395, 428, 429), (397, 396, 429, 430), (398, 397, 430, 431), (399, 398, 431, 432), (400, 399, 432, 433), (401, 400, 433, 434), (402, 401, 434, 435), (403, 402, 435, 436), (404, 403, 436, 437), (405, 404, 437, 438), (406, 405, 438, 439), (407, 406, 439, 440), (408, 407, 440, 441), (409, 408, 441, 442), (410, 409, 442, 443), (411, 410, 443, 444), (412, 411, 444, 445), (413, 412, 445, 446), (414, 413, 446, 447), (415, 414, 447, 417), (417, 449, 448, 416), (418, 416, 448, 450), (419, 418, 450, 451), (420, 419, 451, 452), (421, 420, 452, 453), (422, 421, 453, 454), (423, 422, 454, 455), (424, 423, 455, 456), (425, 424, 456, 457), (426, 425, 457, 458), (427, 426, 458, 459), (428, 427, 459, 460), (429, 428, 460, 461), (430, 429, 461, 462), (431, 430, 462, 463), (432, 431, 463, 464), (433, 432, 464, 465), (434, 433, 465, 466), (435, 434, 466, 467), (436, 435, 467, 468), (437, 436, 468, 469), (438, 437, 469, 470), (439, 438, 470, 471), (440, 439, 471, 472), (441, 440, 472, 473), (442, 441, 473, 474), (443, 442, 474, 475), (444, 443, 475, 476), (445, 444, 476, 477), (446, 445, 477, 478), (447, 446, 478, 479), (417, 447, 479, 449), (449, 481, 480, 448), (450, 448, 480, 482), (451, 450, 482, 483), (452, 451, 483, 484), (453, 452, 484, 485), (454, 453, 485, 486), (455, 454, 486, 487), (456, 455, 487, 488), (457, 456, 488, 489), (458, 457, 489, 490), (459, 458, 490, 491), (460, 459, 491, 492), (461, 460, 492, 493), (462, 461, 493, 494), (463, 462, 494, 495), (464, 463, 495, 496), (465, 464, 496, 497), (466, 465, 497, 498), (467, 466, 498, 499), (468, 467, 499, 500), (469, 468, 500, 501), (470, 469, 501, 502), (471, 470, 502, 503), (472, 471, 503, 504), (473, 472, 504, 505), (474, 473, 505, 506), (475, 474, 506, 507), (476, 475, 507, 508), (477, 476, 508, 509), (478, 477, 509, 510), (479, 478, 510, 511), (449, 479, 511, 481), (481, 512, 513, 480), (482, 480, 513, 514), (483, 482, 514, 515), (484, 483, 515, 516), (485, 484, 516, 517), (486, 485, 517, 518), (487, 486, 518, 519), (488, 487, 519, 520), (489, 488, 520, 521), (490, 489, 521, 522), (491, 490, 522, 523), (492, 491, 523, 524), (493, 492, 524, 525), (494, 493, 525, 526), (495, 494, 526, 527), (496, 495, 527, 528), (497, 496, 528, 529), (498, 497, 529, 530), (499, 498, 530, 531), (500, 499, 531, 532), (501, 500, 532, 533), (502, 501, 533, 534), (503, 502, 534, 535), (504, 503, 535, 536), (505, 504, 536, 537), (506, 505, 537, 538), (507, 506, 538, 539), (508, 507, 539, 540), (509, 508, 540, 541), (510, 509, 541, 542), (511, 510, 542, 543), (481, 511, 543, 512), (512, 544, 545, 513), (514, 513, 545, 546), (515, 514, 546, 547), (516, 515, 547, 548), (517, 516, 548, 549), (518, 517, 549, 550), (519, 518, 550, 551), (520, 519, 551, 552), (521, 520, 552, 553), (522, 521, 553, 554), (523, 522, 554, 555), (524, 523, 555, 556), (525, 524, 556, 557), (526, 525, 557, 558), (527, 526, 558, 559), (528, 527, 559, 560), (529, 528, 560, 561), (530, 529, 561, 562), (531, 530, 562, 563), (532, 531, 563, 564), (533, 532, 564, 565), (534, 533, 565, 566), (535, 534, 566, 567), (536, 535, 567, 568), (537, 536, 568, 569), (538, 537, 569, 570), (539, 538, 570, 571), (540, 539, 571, 572), (541, 540, 572, 573), (542, 541, 573, 574), (543, 542, 574, 575), (512, 543, 575, 544), (581, 579, 577), (583, 581, 577), (580, 581, 583), (582, 580, 583), (578, 580, 582), (576, 578, 582), (576, 582, 585, 591), (583, 577, 590, 584), (582, 583, 584, 585), (580, 578, 589, 587), (581, 580, 587, 586), (579, 581, 586, 588), (577, 579, 588, 590), (578, 576, 591, 589), (591, 585, 592, 593), (584, 590, 595, 594), (585, 584, 594, 592), (587, 589, 597, 596), (586, 587, 596, 598), (588, 586, 598, 599), (590, 588, 599, 595), (589, 591, 593, 597), (593, 592, 601, 600), (594, 595, 602, 603), (592, 594, 603, 601), (596, 597, 605, 604), (598, 596, 604, 606), (599, 598, 606, 607), (595, 599, 607, 602), (597, 593, 600, 605), (600, 601, 608, 609), (603, 602, 611, 610), (601, 603, 610, 608), (604, 605, 613, 612), (606, 604, 612, 614), (607, 606, 614, 615), (602, 607, 615, 611), (605, 600, 609, 613), (609, 608, 616, 617), (610, 611, 619, 618), (608, 610, 618, 616), (612, 613, 621, 620), (614, 612, 620, 622), (615, 614, 622, 623), (611, 615, 623, 619), (613, 609, 617, 621), (617, 616, 624, 625), (618, 619, 626, 627), (616, 618, 627, 624), (620, 621, 629, 628), (622, 620, 628, 630), (623, 622, 630, 631), (619, 623, 631, 626), (621, 617, 625, 629), (625, 624, 632, 633), (627, 626, 634, 635), (624, 627, 635, 632), (628, 629, 637, 636), (630, 628, 636, 638), (631, 630, 638, 639), (626, 631, 639, 634), (629, 625, 633, 637)])
me_cube.polygons.foreach_set('use_smooth', [True] * 542)
me_cube.materials.append(mat_metal)
me_cube.use_remesh_preserve_volume = False
me_cube.use_remesh_preserve_attributes = False
me_cube.use_mirror_vertex_groups = False
me_cube.update()
me_sphere = bpy.data.meshes.new('Sphere')
me_sphere.from_pydata([(-8.611e-09, -1.023e-08, 0.26), (1.373, 0.2731, -5.974e-08), (1.366, 0.2718, 0.02549), (1.347, 0.2679, 0.05073), (1.314, 0.2614, 0.07548), (1.269, 0.2523, 0.0995), (1.211, 0.2409, 0.1226), (1.142, 0.2271, 0.1445), (1.061, 0.2111, 0.1649), (0.9709, 0.1931, 0.1839), (0.8711, 0.1733, 0.201), (0.7629, 0.1517, 0.2162), (0.6473, 0.1288, 0.2293), (0.5255, 0.1045, 0.2402), (0.3986, 0.07928, 0.2488), (0.2679, 0.05328, 0.255), (0.1346, 0.02677, 0.2588), (0.1268, 0.05251, 0.2588), (0.2523, 0.1045, 0.255), (0.3755, 0.1555, 0.2488), (0.495, 0.205, 0.2402), (0.6097, 0.2526, 0.2293), (0.7186, 0.2977, 0.2162), (0.8205, 0.3399, 0.201), (0.9146, 0.3788, 0.1839), (0.9998, 0.4141, 0.1649), (1.075, 0.4455, 0.1445), (1.141, 0.4725, 0.1226), (1.195, 0.495, 0.0995), (1.238, 0.5127, 0.07548), (1.269, 0.5255, 0.05073), (1.287, 0.5332, 0.02549), (1.293, 0.5358, -4.158e-08), (1.164, 0.7778, -2.485e-08), (1.158, 0.7741, 0.02549), (1.142, 0.7629, 0.05073), (1.114, 0.7443, 0.07548), (1.075, 0.7186, 0.0995), (1.027, 0.686, 0.1226), (0.9679, 0.6467, 0.1445), (0.8998, 0.6012, 0.1649), (0.8231, 0.55, 0.1839), (0.7385, 0.4934, 0.201), (0.6467, 0.4321, 0.2162), (0.5487, 0.3667, 0.2293), (0.4455, 0.2977, 0.2402), (0.3379, 0.2258, 0.2488), (0.2271, 0.1517, 0.255), (0.1141, 0.07624, 0.2588), (0.09703, 0.09703, 0.2588), (0.1931, 0.1931, 0.255), (0.2874, 0.2874, 0.2488), (0.3788, 0.3788, 0.2402), (0.4667, 0.4667, 0.2293), (0.55, 0.55, 0.2162), (0.628, 0.628, 0.201), (0.7, 0.7, 0.1839), (0.7652, 0.7652, 0.1649), (0.8231, 0.8231, 0.1445), (0.8731, 0.8731, 0.1226), (0.9146, 0.9146, 0.0995), (0.9473, 0.9473, 0.07548), (0.9709, 0.9709, 0.05073), (0.9852, 0.9852, 0.02549), (0.9899, 0.9899, -1.018e-08), (0.7778, 1.164, 1.861e-09), (0.7741, 1.158, 0.02549), (0.7629, 1.142, 0.05073), (0.7443, 1.114, 0.07548), (0.7186, 1.075, 0.0995), (0.686, 1.027, 0.1226), (0.6467, 0.9679, 0.1445), (0.6012, 0.8998, 0.1649), (0.55, 0.8231, 0.1839), (0.4934, 0.7385, 0.201), (0.4321, 0.6467, 0.2162), (0.3667, 0.5487, 0.2293), (0.2977, 0.4455, 0.2402), (0.2258, 0.3379, 0.2488), (0.1517, 0.2271, 0.255), (0.07624, 0.1141, 0.2588), (0.05251, 0.1268, 0.2588), (0.1045, 0.2523, 0.255), (0.1555, 0.3755, 0.2488), (0.205, 0.495, 0.2402), (0.2526, 0.6097, 0.2293), (0.2977, 0.7186, 0.2162), (0.3399, 0.8205, 0.201), (0.3788, 0.9146, 0.1839), (0.4141, 0.9998, 0.1649), (0.4455, 1.075, 0.1445), (0.4725, 1.141, 0.1226), (0.495, 1.195, 0.0995), (0.5127, 1.238, 0.07548), (0.5255, 1.269, 0.05073), (0.5332, 1.287, 0.02549), (0.5358, 1.293, 1.081e-08), (0.2731, 1.373, 1.631e-08), (0.2718, 1.366, 0.02549), (0.2679, 1.347, 0.05073), (0.2614, 1.314, 0.07548), (0.2523, 1.269, 0.0995), (0.2409, 1.211, 0.1226), (0.2271, 1.142, 0.1445), (0.2111, 1.061, 0.1649), (0.1931, 0.9709, 0.1839), (0.1733, 0.8711, 0.201), (0.1517, 0.7629, 0.2162), (0.1288, 0.6473, 0.2293), (0.1045, 0.5255, 0.2402), (0.07928, 0.3986, 0.2488), (0.05328, 0.2679, 0.255), (0.02677, 0.1346, 0.2588), (-1.971e-08, 0.1372, 0.2588), (-3.849e-08, 0.2731, 0.255), (-1.172e-08, 0.4064, 0.2488), (-4.384e-08, 0.5358, 0.2402), (-2.542e-08, 0.66, 0.2293), (-6.196e-08, 0.7778, 0.2162), (-6.841e-08, 0.8882, 0.201), (-8.818e-08, 0.9899, 0.1839), (-1.162e-07, 1.082, 0.1649), (2.68e-10, 1.164, 0.1445), (-8.821e-08, 1.235, 0.1226), (-1.321e-07, 1.293, 0.0995), (-1.296e-07, 1.34, 0.07548), (-7.27e-08, 1.373, 0.05073), (-1.108e-08, 1.393, 0.02549), (-4.58e-08, 1.4, 1.817e-08), (-0.2731, 1.373, 1.631e-08), (-0.2718, 1.366, 0.02549), (-0.2679, 1.347, 0.05073), (-0.2614, 1.314, 0.07548), (-0.2523, 1.269, 0.0995), (-0.2409, 1.211, 0.1226), (-0.2271, 1.142, 0.1445), (-0.2111, 1.061, 0.1649), (-0.1931, 0.9709, 0.1839), (-0.1733, 0.8711, 0.201), (-0.1517, 0.7629, 0.2162), (-0.1288, 0.6473, 0.2293), (-0.1045, 0.5255, 0.2402), (-0.07928, 0.3986, 0.2488), (-0.05328, 0.2679, 0.255), (-0.02677, 0.1346, 0.2588), (-0.05251, 0.1268, 0.2588), (-0.1045, 0.2523, 0.255), (-0.1555, 0.3755, 0.2488), (-0.205, 0.495, 0.2402), (-0.2526, 0.6097, 0.2293), (-0.2977, 0.7186, 0.2162), (-0.3399, 0.8205, 0.201), (-0.3788, 0.9146, 0.1839), (-0.4141, 0.9998, 0.1649), (-0.4455, 1.075, 0.1445), (-0.4725, 1.141, 0.1226), (-0.495, 1.195, 0.0995), (-0.5127, 1.238, 0.07548), (-0.5255, 1.269, 0.05073), (-0.5332, 1.287, 0.02549), (-0.5358, 1.293, 1.081e-08), (-0.7778, 1.164, 1.861e-09), (-0.7741, 1.158, 0.02549), (-0.7629, 1.142, 0.05073), (-0.7443, 1.114, 0.07548), (-0.7186, 1.075, 0.0995), (-0.686, 1.027, 0.1226), (-0.6467, 0.9679, 0.1445), (-0.6012, 0.8998, 0.1649), (-0.55, 0.8231, 0.1839), (-0.4934, 0.7385, 0.201), (-0.4321, 0.6467, 0.2162), (-0.3667, 0.5487, 0.2293), (-0.2977, 0.4455, 0.2402), (-0.2258, 0.3379, 0.2488), (-0.1517, 0.2271, 0.255), (-0.07624, 0.1141, 0.2588), (-0.09703, 0.09703, 0.2588), (-0.1931, 0.1931, 0.255), (-0.2874, 0.2874, 0.2488), (-0.3788, 0.3788, 0.2402), (-0.4667, 0.4667, 0.2293), (-0.55, 0.55, 0.2162), (-0.628, 0.628, 0.201), (-0.7, 0.7, 0.1839), (-0.7652, 0.7652, 0.1649), (-0.8231, 0.8231, 0.1445), (-0.8731, 0.8731, 0.1226), (-0.9146, 0.9146, 0.0995), (-0.9473, 0.9473, 0.07548), (-0.9709, 0.9709, 0.05073), (-0.9852, 0.9852, 0.02549), (-0.9899, 0.9899, -1.018e-08), (-1.164, 0.7778, -2.485e-08), (-1.158, 0.7741, 0.02549), (-1.142, 0.7629, 0.05073), (-1.114, 0.7443, 0.07548), (-1.075, 0.7186, 0.0995), (-1.027, 0.686, 0.1226), (-0.9679, 0.6467, 0.1445), (-0.8998, 0.6012, 0.1649), (-0.8231, 0.55, 0.1839), (-0.7385, 0.4934, 0.201), (-0.6467, 0.4321, 0.2162), (-0.5487, 0.3667, 0.2293), (-0.4455, 0.2977, 0.2402), (-0.3379, 0.2258, 0.2488), (-0.2271, 0.1517, 0.255), (-0.1141, 0.07624, 0.2588), (-0.1268, 0.05251, 0.2588), (-0.2523, 0.1045, 0.255), (-0.3755, 0.1555, 0.2488), (-0.495, 0.205, 0.2402), (-0.6097, 0.2526, 0.2293), (-0.7186, 0.2977, 0.2162), (-0.8205, 0.3399, 0.201), (-0.9146, 0.3788, 0.1839), (-0.9998, 0.4141, 0.1649), (-1.075, 0.4455, 0.1445), (-1.141, 0.4725, 0.1226), (-1.195, 0.495, 0.0995), (-1.238, 0.5127, 0.07548), (-1.269, 0.5255, 0.05073), (-1.287, 0.5332, 0.02549), (-1.293, 0.5358, -4.158e-08), (-1.373, 0.2731, -5.974e-08), (-1.366, 0.2718, 0.02549), (-1.347, 0.2679, 0.05073), (-1.314, 0.2614, 0.07548), (-1.269, 0.2523, 0.0995), (-1.211, 0.2409, 0.1226), (-1.142, 0.2271, 0.1445), (-1.061, 0.2111, 0.1649), (-0.9709, 0.1931, 0.1839), (-0.8711, 0.1733, 0.201), (-0.7629, 0.1517, 0.2162), (-0.6473, 0.1288, 0.2293), (-0.5255, 0.1045, 0.2402), (-0.3986, 0.07928, 0.2488), (-0.2679, 0.05328, 0.255), (-0.1346, 0.02677, 0.2588), (-0.1372, -2.559e-08, 0.2588), (-0.2731, -4.274e-08, 0.255), (-0.4064, -3.199e-08, 0.2488), (-0.5358, -7.435e-08, 0.2402), (-0.66, -5.711e-08, 0.2293), (-0.7778, -1.32e-07, 0.2162), (-0.8882, -1.42e-07, 0.201), (-0.9899, -9.018e-08, 0.1839), (-1.082, -1.817e-07, 0.1649), (-1.164, -6.739e-08, 0.1445), (-1.235, -1.378e-07, 0.1226), (-1.293, -2.293e-07, 0.0995), (-1.34, -2.294e-07, 0.07548), (-1.373, -9.336e-08, 0.05073), (-1.393, -1.531e-07, 0.02549), (-1.4, -1.701e-07, -7.862e-08), (-1.373, -0.2731, -9.751e-08), (-1.366, -0.2718, 0.02549), (-1.347, -0.2679, 0.05073), (-1.314, -0.2614, 0.07548), (-1.269, -0.2523, 0.0995), (-1.211, -0.2409, 0.1226), (-1.142, -0.2271, 0.1445), (-1.061, -0.2111, 0.1649), (-0.9709, -0.1931, 0.1839), (-0.8711, -0.1733, 0.201), (-0.7629, -0.1517, 0.2162), (-0.6473, -0.1288, 0.2293), (-0.5255, -0.1045, 0.2402), (-0.3986, -0.07928, 0.2488), (-0.2679, -0.05328, 0.255), (-0.1346, -0.02677, 0.2588), (-0.1268, -0.05251, 0.2588), (-0.2523, -0.1045, 0.255), (-0.3755, -0.1555, 0.2488), (-0.495, -0.205, 0.2402), (-0.6097, -0.2526, 0.2293), (-0.7186, -0.2977, 0.2162), (-0.8205, -0.3399, 0.201), (-0.9146, -0.3788, 0.1839), (-0.9998, -0.4141, 0.1649), (-1.075, -0.4455, 0.1445), (-1.141, -0.4725, 0.1226), (-1.195, -0.495, 0.0995), (-1.238, -0.5127, 0.07548), (-1.269, -0.5255, 0.05073), (-1.287, -0.5332, 0.02549), (-1.293, -0.5358, -1.157e-07), (-1.164, -0.7778, -1.324e-07), (-1.158, -0.7741, 0.02549), (-1.142, -0.7629, 0.05073), (-1.114, -0.7443, 0.07548), (-1.075, -0.7186, 0.0995), (-1.027, -0.686, 0.1226), (-0.9679, -0.6467, 0.1445), (-0.8998, -0.6012, 0.1649), (-0.8231, -0.55, 0.1839), (-0.7385, -0.4934, 0.201), (-0.6467, -0.4321, 0.2162), (-0.5487, -0.3667, 0.2293), (-0.4455, -0.2977, 0.2402), (-0.3379, -0.2258, 0.2488), (-0.2271, -0.1517, 0.255), (-0.1141, -0.07624, 0.2588), (-0.09703, -0.09703, 0.2588), (-0.1931, -0.1931, 0.255), (-0.2874, -0.2874, 0.2488), (-0.3788, -0.3788, 0.2402), (-0.4667, -0.4667, 0.2293), (-0.55, -0.55, 0.2162), (-0.628, -0.628, 0.201), (-0.7, -0.7, 0.1839), (-0.7652, -0.7652, 0.1649), (-0.8231, -0.8231, 0.1445), (-0.8731, -0.8731, 0.1226), (-0.9146, -0.9146, 0.0995), (-0.9473, -0.9473, 0.07548), (-0.9709, -0.9709, 0.05073), (-0.9852, -0.9852, 0.02549), (-0.9899, -0.9899, -1.471e-07), (-0.7778, -1.164, -1.591e-07), (-0.7741, -1.158, 0.02549), (-0.7629, -1.142, 0.05073), (-0.7443, -1.114, 0.07548), (-0.7186, -1.075, 0.0995), (-0.686, -1.027, 0.1226), (-0.6467, -0.9679, 0.1445), (-0.6012, -0.8998, 0.1649), (-0.55, -0.8231, 0.1839), (-0.4934, -0.7385, 0.201), (-0.4321, -0.6467, 0.2162), (-0.3667, -0.5487, 0.2293), (-0.2977, -0.4455, 0.2402), (-0.2258, -0.3379, 0.2488), (-0.1517, -0.2271, 0.255), (-0.07624, -0.1141, 0.2588), (-0.05251, -0.1268, 0.2588), (-0.1045, -0.2523, 0.255), (-0.1555, -0.3755, 0.2488), (-0.205, -0.495, 0.2402), (-0.2526, -0.6097, 0.2293), (-0.2977, -0.7186, 0.2162), (-0.3399, -0.8205, 0.201), (-0.3788, -0.9146, 0.1839), (-0.4141, -0.9998, 0.1649), (-0.4455, -1.075, 0.1445), (-0.4725, -1.141, 0.1226), (-0.495, -1.195, 0.0995), (-0.5127, -1.238, 0.07548), (-0.5255, -1.269, 0.05073), (-0.5332, -1.287, 0.02549), (-0.5358, -1.293, -1.681e-07), (-0.2731, -1.373, -1.736e-07), (-0.2718, -1.366, 0.02549), (-0.2679, -1.347, 0.05073), (-0.2614, -1.314, 0.07548), (-0.2523, -1.269, 0.0995), (-0.2409, -1.211, 0.1226), (-0.2271, -1.142, 0.1445), (-0.2111, -1.061, 0.1649), (-0.1931, -0.9709, 0.1839), (-0.1733, -0.8711, 0.201), (-0.1517, -0.7629, 0.2162), (-0.1288, -0.6473, 0.2293), (-0.1045, -0.5255, 0.2402), (-0.07928, -0.3986, 0.2488), (-0.05328, -0.2679, 0.255), (-0.02677, -0.1346, 0.2588), (2.097e-08, -0.1372, 0.2588), (4.184e-08, -0.2731, 0.255), (3.866e-08, -0.4064, 0.2488), (6.776e-08, -0.5358, 0.2402), (3.097e-08, -0.66, 0.2293), (1.168e-07, -0.7778, 0.2162), (2.009e-07, -0.8882, 0.201), (9.605e-08, -0.9899, 0.1839), (1.734e-07, -1.082, 0.1649), (7.316e-08, -1.164, 0.1445), (2.309e-07, -1.235, 0.1226), (2.79e-07, -1.293, 0.0995), (2.03e-07, -1.34, 0.07548), (1.34e-07, -1.373, 0.05073), (9.287e-08, -1.393, 0.02549), (2.011e-07, -1.4, -1.754e-07), (0.2731, -1.373, -1.736e-07), (0.2718, -1.366, 0.02549), (0.2679, -1.347, 0.05073), (0.2614, -1.314, 0.07548), (0.2523, -1.269, 0.0995), (0.2409, -1.211, 0.1226), (0.2271, -1.142, 0.1445), (0.2111, -1.061, 0.1649), (0.1931, -0.9709, 0.1839), (0.1733, -0.8711, 0.201), (0.1517, -0.7629, 0.2162), (0.1288, -0.6473, 0.2293), (0.1045, -0.5255, 0.2402), (0.07928, -0.3986, 0.2488), (0.05328, -0.2679, 0.255), (0.02677, -0.1346, 0.2588), (0.05251, -0.1268, 0.2588), (0.1045, -0.2523, 0.255), (0.1555, -0.3755, 0.2488), (0.205, -0.495, 0.2402), (0.2526, -0.6097, 0.2293), (0.2977, -0.7186, 0.2162), (0.3399, -0.8205, 0.201), (0.3788, -0.9146, 0.1839), (0.4141, -0.9998, 0.1649), (0.4455, -1.075, 0.1445), (0.4725, -1.141, 0.1226), (0.495, -1.195, 0.0995), (0.5127, -1.238, 0.07548), (0.5255, -1.269, 0.05073), (0.5332, -1.287, 0.02549), (0.5358, -1.293, -1.681e-07), (0.7778, -1.164, -1.591e-07), (0.7741, -1.158, 0.02549), (0.7629, -1.142, 0.05073), (0.7443, -1.114, 0.07548), (0.7186, -1.075, 0.0995), (0.686, -1.027, 0.1226), (0.6467, -0.9679, 0.1445), (0.6012, -0.8998, 0.1649), (0.55, -0.8231, 0.1839), (0.4934, -0.7385, 0.201), (0.4321, -0.6467, 0.2162), (0.3667, -0.5487, 0.2293), (0.2977, -0.4455, 0.2402), (0.2258, -0.3379, 0.2488), (0.1517, -0.2271, 0.255), (0.07624, -0.1141, 0.2588), (0.09703, -0.09703, 0.2588), (0.1931, -0.1931, 0.255), (0.2874, -0.2874, 0.2488), (0.3788, -0.3788, 0.2402), (0.4667, -0.4667, 0.2293), (0.55, -0.55, 0.2162), (0.628, -0.628, 0.201), (0.7, -0.7, 0.1839), (0.7652, -0.7652, 0.1649), (0.8231, -0.8231, 0.1445), (0.8731, -0.8731, 0.1226), (0.9146, -0.9146, 0.0995), (0.9473, -0.9473, 0.07548), (0.9709, -0.9709, 0.05073), (0.9852, -0.9852, 0.02549), (0.9899, -0.9899, -1.471e-07), (1.164, -0.7778, -1.324e-07), (1.158, -0.7741, 0.02549), (1.142, -0.7629, 0.05073), (1.114, -0.7443, 0.07548), (1.075, -0.7186, 0.0995), (1.027, -0.686, 0.1226), (0.9679, -0.6467, 0.1445), (0.8998, -0.6012, 0.1649), (0.8231, -0.55, 0.1839), (0.7385, -0.4934, 0.201), (0.6467, -0.4321, 0.2162), (0.5487, -0.3667, 0.2293), (0.4455, -0.2977, 0.2402), (0.3379, -0.2258, 0.2488), (0.2271, -0.1517, 0.255), (0.1141, -0.07624, 0.2588), (0.1268, -0.05251, 0.2588), (0.2523, -0.1045, 0.255), (0.3755, -0.1555, 0.2488), (0.495, -0.205, 0.2402), (0.6097, -0.2526, 0.2293), (0.7186, -0.2977, 0.2162), (0.8205, -0.3399, 0.201), (0.9146, -0.3788, 0.1839), (0.9998, -0.4141, 0.1649), (1.075, -0.4455, 0.1445), (1.141, -0.4725, 0.1226), (1.195, -0.495, 0.0995), (1.238, -0.5127, 0.07548), (1.269, -0.5255, 0.05073), (1.287, -0.5332, 0.02549), (1.293, -0.5358, -1.157e-07), (1.373, -0.2731, -9.751e-08), (1.366, -0.2718, 0.02549), (1.347, -0.2679, 0.05073), (1.314, -0.2614, 0.07548), (1.269, -0.2523, 0.0995), (1.211, -0.2409, 0.1226), (1.142, -0.2271, 0.1445), (1.061, -0.2111, 0.1649), (0.9709, -0.1931, 0.1839), (0.8711, -0.1733, 0.201), (0.7629, -0.1517, 0.2162), (0.6473, -0.1288, 0.2293), (0.5255, -0.1045, 0.2402), (0.3986, -0.07928, 0.2488), (0.2679, -0.05328, 0.255), (0.1346, -0.02677, 0.2588), (0.1372, 3.304e-08, 0.2588), (0.2731, 5.711e-08, 0.255), (0.4064, 4.512e-08, 0.2488), (0.5358, 4.98e-08, 0.2402), (0.66, 6.506e-08, 0.2293), (0.7778, 1.495e-07, 0.2162), (0.8881, 2.115e-07, 0.201), (0.9899, 1.354e-07, 0.1839), (1.082, 2.558e-07, 0.1649), (1.164, 1.329e-07, 0.1445), (1.235, 2.106e-07, 0.1226), (1.293, 3.218e-07, 0.0995), (1.34, 2.348e-07, 0.07548), (1.373, 2.082e-07, 0.05073), (1.393, 1.438e-07, 0.02549), (1.4, 2.86e-07, -7.862e-08)], [], [(512, 1, 2, 511), (511, 2, 3, 510), (510, 3, 4, 509), (509, 4, 5, 508), (508, 5, 6, 507), (507, 6, 7, 506), (506, 7, 8, 505), (505, 8, 9, 504), (504, 9, 10, 503), (503, 10, 11, 502), (502, 11, 12, 501), (501, 12, 13, 500), (500, 13, 14, 499), (499, 14, 15, 498), (498, 15, 16, 497), (16, 0, 497), (17, 0, 16), (15, 18, 17, 16), (14, 19, 18, 15), (13, 20, 19, 14), (12, 21, 20, 13), (11, 22, 21, 12), (10, 23, 22, 11), (9, 24, 23, 10), (8, 25, 24, 9), (7, 26, 25, 8), (6, 27, 26, 7), (5, 28, 27, 6), (4, 29, 28, 5), (3, 30, 29, 4), (2, 31, 30, 3), (1, 32, 31, 2), (32, 33, 34, 31), (31, 34, 35, 30), (30, 35, 36, 29), (29, 36, 37, 28), (28, 37, 38, 27), (27, 38, 39, 26), (26, 39, 40, 25), (25, 40, 41, 24), (24, 41, 42, 23), (23, 42, 43, 22), (22, 43, 44, 21), (21, 44, 45, 20), (20, 45, 46, 19), (19, 46, 47, 18), (18, 47, 48, 17), (48, 0, 17), (49, 0, 48), (47, 50, 49, 48), (46, 51, 50, 47), (45, 52, 51, 46), (44, 53, 52, 45), (43, 54, 53, 44), (42, 55, 54, 43), (41, 56, 55, 42), (40, 57, 56, 41), (39, 58, 57, 40), (38, 59, 58, 39), (37, 60, 59, 38), (36, 61, 60, 37), (35, 62, 61, 36), (34, 63, 62, 35), (33, 64, 63, 34), (64, 65, 66, 63), (63, 66, 67, 62), (62, 67, 68, 61), (61, 68, 69, 60), (60, 69, 70, 59), (59, 70, 71, 58), (58, 71, 72, 57), (57, 72, 73, 56), (56, 73, 74, 55), (55, 74, 75, 54), (54, 75, 76, 53), (53, 76, 77, 52), (52, 77, 78, 51), (51, 78, 79, 50), (50, 79, 80, 49), (80, 0, 49), (81, 0, 80), (79, 82, 81, 80), (78, 83, 82, 79), (77, 84, 83, 78), (76, 85, 84, 77), (75, 86, 85, 76), (74, 87, 86, 75), (73, 88, 87, 74), (72, 89, 88, 73), (71, 90, 89, 72), (70, 91, 90, 71), (69, 92, 91, 70), (68, 93, 92, 69), (67, 94, 93, 68), (66, 95, 94, 67), (65, 96, 95, 66), (96, 97, 98, 95), (95, 98, 99, 94), (94, 99, 100, 93), (93, 100, 101, 92), (92, 101, 102, 91), (91, 102, 103, 90), (90, 103, 104, 89), (89, 104, 105, 88), (88, 105, 106, 87), (87, 106, 107, 86), (86, 107, 108, 85), (85, 108, 109, 84), (84, 109, 110, 83), (83, 110, 111, 82), (82, 111, 112, 81), (112, 0, 81), (113, 0, 112), (111, 114, 113, 112), (110, 115, 114, 111), (109, 116, 115, 110), (108, 117, 116, 109), (107, 118, 117, 108), (106, 119, 118, 107), (105, 120, 119, 106), (104, 121, 120, 105), (103, 122, 121, 104), (102, 123, 122, 103), (101, 124, 123, 102), (100, 125, 124, 101), (99, 126, 125, 100), (98, 127, 126, 99), (97, 128, 127, 98), (128, 129, 130, 127), (127, 130, 131, 126), (126, 131, 132, 125), (125, 132, 133, 124), (124, 133, 134, 123), (123, 134, 135, 122), (122, 135, 136, 121), (121, 136, 137, 120), (120, 137, 138, 119), (119, 138, 139, 118), (118, 139, 140, 117), (117, 140, 141, 116), (116, 141, 142, 115), (115, 142, 143, 114), (114, 143, 144, 113), (144, 0, 113), (145, 0, 144), (143, 146, 145, 144), (142, 147, 146, 143), (141, 148, 147, 142), (140, 149, 148, 141), (139, 150, 149, 140), (138, 151, 150, 139), (137, 152, 151, 138), (136, 153, 152, 137), (135, 154, 153, 136), (134, 155, 154, 135), (133, 156, 155, 134), (132, 157, 156, 133), (131, 158, 157, 132), (130, 159, 158, 131), (129, 160, 159, 130), (160, 161, 162, 159), (159, 162, 163, 158), (158, 163, 164, 157), (157, 164, 165, 156), (156, 165, 166, 155), (155, 166, 167, 154), (154, 167, 168, 153), (153, 168, 169, 152), (152, 169, 170, 151), (151, 170, 171, 150), (150, 171, 172, 149), (149, 172, 173, 148), (148, 173, 174, 147), (147, 174, 175, 146), (146, 175, 176, 145), (176, 0, 145), (177, 0, 176), (175, 178, 177, 176), (174, 179, 178, 175), (173, 180, 179, 174), (172, 181, 180, 173), (171, 182, 181, 172), (170, 183, 182, 171), (169, 184, 183, 170), (168, 185, 184, 169), (167, 186, 185, 168), (166, 187, 186, 167), (165, 188, 187, 166), (164, 189, 188, 165), (163, 190, 189, 164), (162, 191, 190, 163), (161, 192, 191, 162), (192, 193, 194, 191), (191, 194, 195, 190), (190, 195, 196, 189), (189, 196, 197, 188), (188, 197, 198, 187), (187, 198, 199, 186), (186, 199, 200, 185), (185, 200, 201, 184), (184, 201, 202, 183), (183, 202, 203, 182), (182, 203, 204, 181), (181, 204, 205, 180), (180, 205, 206, 179), (179, 206, 207, 178), (178, 207, 208, 177), (208, 0, 177), (209, 0, 208), (207, 210, 209, 208), (206, 211, 210, 207), (205, 212, 211, 206), (204, 213, 212, 205), (203, 214, 213, 204), (202, 215, 214, 203), (201, 216, 215, 202), (200, 217, 216, 201), (199, 218, 217, 200), (198, 219, 218, 199), (197, 220, 219, 198), (196, 221, 220, 197), (195, 222, 221, 196), (194, 223, 222, 195), (193, 224, 223, 194), (224, 225, 226, 223), (223, 226, 227, 222), (222, 227, 228, 221), (221, 228, 229, 220), (220, 229, 230, 219), (219, 230, 231, 218), (218, 231, 232, 217), (217, 232, 233, 216), (216, 233, 234, 215), (215, 234, 235, 214), (214, 235, 236, 213), (213, 236, 237, 212), (212, 237, 238, 211), (211, 238, 239, 210), (210, 239, 240, 209), (240, 0, 209), (241, 0, 240), (239, 242, 241, 240), (238, 243, 242, 239), (237, 244, 243, 238), (236, 245, 244, 237), (235, 246, 245, 236), (234, 247, 246, 235), (233, 248, 247, 234), (232, 249, 248, 233), (231, 250, 249, 232), (230, 251, 250, 231), (229, 252, 251, 230), (228, 253, 252, 229), (227, 254, 253, 228), (226, 255, 254, 227), (225, 256, 255, 226), (256, 257, 258, 255), (255, 258, 259, 254), (254, 259, 260, 253), (253, 260, 261, 252), (252, 261, 262, 251), (251, 262, 263, 250), (250, 263, 264, 249), (249, 264, 265, 248), (248, 265, 266, 247), (247, 266, 267, 246), (246, 267, 268, 245), (245, 268, 269, 244), (244, 269, 270, 243), (243, 270, 271, 242), (242, 271, 272, 241), (272, 0, 241), (273, 0, 272), (271, 274, 273, 272), (270, 275, 274, 271), (269, 276, 275, 270), (268, 277, 276, 269), (267, 278, 277, 268), (266, 279, 278, 267), (265, 280, 279, 266), (264, 281, 280, 265), (263, 282, 281, 264), (262, 283, 282, 263), (261, 284, 283, 262), (260, 285, 284, 261), (259, 286, 285, 260), (258, 287, 286, 259), (257, 288, 287, 258), (288, 289, 290, 287), (287, 290, 291, 286), (286, 291, 292, 285), (285, 292, 293, 284), (284, 293, 294, 283), (283, 294, 295, 282), (282, 295, 296, 281), (281, 296, 297, 280), (280, 297, 298, 279), (279, 298, 299, 278), (278, 299, 300, 277), (277, 300, 301, 276), (276, 301, 302, 275), (275, 302, 303, 274), (274, 303, 304, 273), (304, 0, 273), (305, 0, 304), (303, 306, 305, 304), (302, 307, 306, 303), (301, 308, 307, 302), (300, 309, 308, 301), (299, 310, 309, 300), (298, 311, 310, 299), (297, 312, 311, 298), (296, 313, 312, 297), (295, 314, 313, 296), (294, 315, 314, 295), (293, 316, 315, 294), (292, 317, 316, 293), (291, 318, 317, 292), (290, 319, 318, 291), (289, 320, 319, 290), (320, 321, 322, 319), (319, 322, 323, 318), (318, 323, 324, 317), (317, 324, 325, 316), (316, 325, 326, 315), (315, 326, 327, 314), (314, 327, 328, 313), (313, 328, 329, 312), (312, 329, 330, 311), (311, 330, 331, 310), (310, 331, 332, 309), (309, 332, 333, 308), (308, 333, 334, 307), (307, 334, 335, 306), (306, 335, 336, 305), (336, 0, 305), (337, 0, 336), (335, 338, 337, 336), (334, 339, 338, 335), (333, 340, 339, 334), (332, 341, 340, 333), (331, 342, 341, 332), (330, 343, 342, 331), (329, 344, 343, 330), (328, 345, 344, 329), (327, 346, 345, 328), (326, 347, 346, 327), (325, 348, 347, 326), (324, 349, 348, 325), (323, 350, 349, 324), (322, 351, 350, 323), (321, 352, 351, 322), (352, 353, 354, 351), (351, 354, 355, 350), (350, 355, 356, 349), (349, 356, 357, 348), (348, 357, 358, 347), (347, 358, 359, 346), (346, 359, 360, 345), (345, 360, 361, 344), (344, 361, 362, 343), (343, 362, 363, 342), (342, 363, 364, 341), (341, 364, 365, 340), (340, 365, 366, 339), (339, 366, 367, 338), (338, 367, 368, 337), (368, 0, 337), (369, 0, 368), (367, 370, 369, 368), (366, 371, 370, 367), (365, 372, 371, 366), (364, 373, 372, 365), (363, 374, 373, 364), (362, 375, 374, 363), (361, 376, 375, 362), (360, 377, 376, 361), (359, 378, 377, 360), (358, 379, 378, 359), (357, 380, 379, 358), (356, 381, 380, 357), (355, 382, 381, 356), (354, 383, 382, 355), (353, 384, 383, 354), (384, 385, 386, 383), (383, 386, 387, 382), (382, 387, 388, 381), (381, 388, 389, 380), (380, 389, 390, 379), (379, 390, 391, 378), (378, 391, 392, 377), (377, 392, 393, 376), (376, 393, 394, 375), (375, 394, 395, 374), (374, 395, 396, 373), (373, 396, 397, 372), (372, 397, 398, 371), (371, 398, 399, 370), (370, 399, 400, 369), (400, 0, 369), (401, 0, 400), (399, 402, 401, 400), (398, 403, 402, 399), (397, 404, 403, 398), (396, 405, 404, 397), (395, 406, 405, 396), (394, 407, 406, 395), (393, 408, 407, 394), (392, 409, 408, 393), (391, 410, 409, 392), (390, 411, 410, 391), (389, 412, 411, 390), (388, 413, 412, 389), (387, 414, 413, 388), (386, 415, 414, 387), (385, 416, 415, 386), (416, 417, 418, 415), (415, 418, 419, 414), (414, 419, 420, 413), (413, 420, 421, 412), (412, 421, 422, 411), (411, 422, 423, 410), (410, 423, 424, 409), (409, 424, 425, 408), (408, 425, 426, 407), (407, 426, 427, 406), (406, 427, 428, 405), (405, 428, 429, 404), (404, 429, 430, 403), (403, 430, 431, 402), (402, 431, 432, 401), (432, 0, 401), (433, 0, 432), (431, 434, 433, 432), (430, 435, 434, 431), (429, 436, 435, 430), (428, 437, 436, 429), (427, 438, 437, 428), (426, 439, 438, 427), (425, 440, 439, 426), (424, 441, 440, 425), (423, 442, 441, 424), (422, 443, 442, 423), (421, 444, 443, 422), (420, 445, 444, 421), (419, 446, 445, 420), (418, 447, 446, 419), (417, 448, 447, 418), (448, 449, 450, 447), (447, 450, 451, 446), (446, 451, 452, 445), (445, 452, 453, 444), (444, 453, 454, 443), (443, 454, 455, 442), (442, 455, 456, 441), (441, 456, 457, 440), (440, 457, 458, 439), (439, 458, 459, 438), (438, 459, 460, 437), (437, 460, 461, 436), (436, 461, 462, 435), (435, 462, 463, 434), (434, 463, 464, 433), (464, 0, 433), (465, 0, 464), (463, 466, 465, 464), (462, 467, 466, 463), (461, 468, 467, 462), (460, 469, 468, 461), (459, 470, 469, 460), (458, 471, 470, 459), (457, 472, 471, 458), (456, 473, 472, 457), (455, 474, 473, 456), (454, 475, 474, 455), (453, 476, 475, 454), (452, 477, 476, 453), (451, 478, 477, 452), (450, 479, 478, 451), (449, 480, 479, 450), (480, 481, 482, 479), (479, 482, 483, 478), (478, 483, 484, 477), (477, 484, 485, 476), (476, 485, 486, 475), (475, 486, 487, 474), (474, 487, 488, 473), (473, 488, 489, 472), (472, 489, 490, 471), (471, 490, 491, 470), (470, 491, 492, 469), (469, 492, 493, 468), (468, 493, 494, 467), (467, 494, 495, 466), (466, 495, 496, 465), (496, 0, 465), (497, 0, 496), (495, 498, 497, 496), (494, 499, 498, 495), (493, 500, 499, 494), (492, 501, 500, 493), (491, 502, 501, 492), (490, 503, 502, 491), (489, 504, 503, 490), (488, 505, 504, 489), (487, 506, 505, 488), (486, 507, 506, 487), (485, 508, 507, 486), (484, 509, 508, 485), (483, 510, 509, 484), (482, 511, 510, 483), (481, 512, 511, 482)])
me_sphere.polygons.foreach_set('use_smooth', [True] * 512)
me_sphere.materials.append(None)
me_sphere.use_remesh_preserve_volume = False
me_sphere.use_remesh_preserve_attributes = False
me_sphere.use_mirror_vertex_groups = False
me_sphere.update()
me_cube_004 = bpy.data.meshes.new('Cube.004')
me_cube_004.from_pydata([(0.7778, 3.984e-08, 1.164), (0.5358, 4.427e-08, 1.293), (0.2731, 4.7e-08, 1.373), (2.116e-06, 4.792e-08, 1.4), (-0.2731, 4.7e-08, 1.373), (-0.5358, 4.427e-08, 1.293), (-0.7778, 3.984e-08, 1.164), (-0.9899, 3.388e-08, 0.99), (-1.164, 2.662e-08, 0.7778), (-1.293, 1.834e-08, 0.5358), (-1.373, 9.349e-09, 0.2731), (-1.4, 4.301e-14, 1.254e-06), (-1.373, -9.349e-09, -0.2731), (-1.293, -1.834e-08, -0.5358), (-1.164, -2.662e-08, -0.7778), (-0.99, -3.388e-08, -0.9899), (-0.7778, -3.984e-08, -1.164), (-0.5358, -4.427e-08, -1.293), (-0.2731, -4.7e-08, -1.373), (-5.873e-07, -4.792e-08, -1.4), (0.2731, -4.7e-08, -1.373), (0.5358, -4.427e-08, -1.293), (0.7778, -3.984e-08, -1.164), (0.9899, -3.388e-08, -0.9899), (1.164, -2.662e-08, -0.7778), (1.293, -1.834e-08, -0.5358), (1.373, -9.349e-09, -0.2731), (1.4, 3.538e-16, 8.094e-09), (1.373, 9.349e-09, 0.2731), (1.293, 1.834e-08, 0.5358), (1.164, 2.662e-08, 0.7778), (0.9899, 3.388e-08, 0.9899), (0.8004, -0.01144, 1.198), (1.019, -0.01144, 1.019), (0.5514, -0.01144, 1.331), (0.2811, -0.01144, 1.413), (2.171e-06, -0.01144, 1.441), (-0.2811, -0.01144, 1.413), (-0.5513, -0.01144, 1.331), (-0.8004, -0.01144, 1.198), (-1.019, -0.01144, 1.019), (-1.198, -0.01144, 0.8004), (-1.331, -0.01144, 0.5514), (-1.413, -0.01144, 0.2811), (-1.441, -0.01144, 1.284e-06), (-1.413, -0.01144, -0.2811), (-1.331, -0.01144, -0.5513), (-1.198, -0.01144, -0.8004), (-1.019, -0.01144, -1.019), (-0.8004, -0.01144, -1.198), (-0.5514, -0.01144, -1.331), (-0.2811, -0.01144, -1.413), (-6.113e-07, -0.01144, -1.441), (0.2811, -0.01144, -1.413), (0.5513, -0.01144, -1.331), (0.8004, -0.01144, -1.198), (1.019, -0.01144, -1.019), (1.198, -0.01144, -0.8004), (1.331, -0.01144, -0.5513), (1.413, -0.01144, -0.2811), (1.441, -0.01144, 1.608e-09), (1.413, -0.01144, 0.2811), (1.331, -0.01144, 0.5513), (1.198, -0.01144, 0.8004), (0.8141, -0.02288, 1.218), (1.036, -0.02288, 1.036), (0.5607, -0.02288, 1.354), (0.2859, -0.02288, 1.437), (2.203e-06, -0.02288, 1.465), (-0.2859, -0.02288, 1.437), (-0.5607, -0.02288, 1.354), (-0.8141, -0.02288, 1.218), (-1.036, -0.02288, 1.036), (-1.218, -0.02288, 0.8141), (-1.354, -0.02288, 0.5607), (-1.437, -0.02288, 0.2859), (-1.465, -0.02288, 1.302e-06), (-1.437, -0.02288, -0.2859), (-1.354, -0.02288, -0.5607), (-1.218, -0.02288, -0.8141), (-1.036, -0.02288, -1.036), (-0.8141, -0.02288, -1.218), (-0.5607, -0.02288, -1.354), (-0.2859, -0.02288, -1.437), (-6.268e-07, -0.02288, -1.465), (0.2859, -0.02288, -1.437), (0.5607, -0.02288, -1.354), (0.8141, -0.02288, -1.218), (1.036, -0.02288, -1.036), (1.218, -0.02288, -0.8141), (1.354, -0.02288, -0.5607), (1.437, -0.02288, -0.2859), (1.465, -0.02288, -2.233e-09), (1.437, -0.02288, 0.2859), (1.354, -0.02288, 0.5607), (1.218, -0.02288, 0.8141), (0.8323, -0.0267, 1.246), (1.059, -0.0267, 1.059), (0.5733, -0.0267, 1.384), (0.2923, -0.0267, 1.469), (2.246e-06, -0.0267, 1.498), (-0.2923, -0.0267, 1.469), (-0.5733, -0.0267, 1.384), (-0.8323, -0.0267, 1.246), (-1.059, -0.0267, 1.059), (-1.246, -0.0267, 0.8323), (-1.384, -0.0267, 0.5733), (-1.469, -0.0267, 0.2923), (-1.498, -0.0267, 1.326e-06), (-1.469, -0.0267, -0.2923), (-1.384, -0.0267, -0.5733), (-1.246, -0.0267, -0.8323), (-1.059, -0.0267, -1.059), (-0.8323, -0.0267, -1.246), (-0.5733, -0.0267, -1.384), (-0.2923, -0.0267, -1.469), (-6.474e-07, -0.0267, -1.498), (0.2923, -0.0267, -1.469), (0.5733, -0.0267, -1.384), (0.8323, -0.0267, -1.246), (1.059, -0.0267, -1.059), (1.246, -0.0267, -0.8323), (1.384, -0.0267, -0.5733), (1.469, -0.0267, -0.2923), (1.498, -0.0267, -7.468e-09), (1.469, -0.0267, 0.2923), (1.384, -0.0267, 0.5733), (1.246, -0.0267, 0.8323), (1.079, -0.01526, 1.079), (0.848, -0.01526, 1.269), (0.5841, -0.01526, 1.41), (0.2978, -0.01526, 1.497), (2.284e-06, -0.01526, 1.526), (-0.2978, -0.01526, 1.497), (-0.5841, -0.01526, 1.41), (-0.848, -0.01526, 1.269), (-1.079, -0.01526, 1.079), (-1.269, -0.01526, 0.848), (-1.41, -0.01526, 0.5841), (-1.497, -0.01526, 0.2978), (-1.526, -0.01526, 1.346e-06), (-1.497, -0.01526, -0.2978), (-1.41, -0.01526, -0.5841), (-1.269, -0.01526, -0.848), (-1.079, -0.01526, -1.079), (-0.848, -0.01526, -1.269), (-0.5841, -0.01526, -1.41), (-0.2978, -0.01526, -1.497), (-6.634e-07, -0.01526, -1.526), (0.2978, -0.01526, -1.497), (0.5841, -0.01526, -1.41), (0.848, -0.01526, -1.269), (1.079, -0.01526, -1.079), (1.269, -0.01526, -0.848), (1.41, -0.01526, -0.5841), (1.497, -0.01526, -0.2978), (1.526, -0.01526, -1.217e-08), (1.497, -0.01526, 0.2978), (1.41, -0.01526, 0.5841), (1.269, -0.01526, 0.848), (1.095, 3.685e-08, 1.095), (0.8604, 4.252e-08, 1.288), (0.5926, 5.008e-08, 1.431), (0.3021, 5.197e-08, 1.519), (2.312e-06, 5.386e-08, 1.549), (-0.3021, 5.197e-08, 1.519), (-0.5926, 5.008e-08, 1.431), (-0.8604, 4.252e-08, 1.288), (-1.095, 3.685e-08, 1.095), (-1.288, 2.929e-08, 0.8604), (-1.431, 1.89e-08, 0.5926), (-1.519, 9.449e-09, 0.3021), (-1.549, 0.0, 1.362e-06), (-1.519, -9.449e-09, -0.3021), (-1.431, -1.89e-08, -0.5926), (-1.288, -2.929e-08, -0.8604), (-1.095, -3.685e-08, -1.095), (-0.8604, -4.252e-08, -1.288), (-0.5926, -5.008e-08, -1.431), (-0.3021, -5.197e-08, -1.519), (-6.783e-07, -5.386e-08, -1.549), (0.3021, -5.197e-08, -1.519), (0.5926, -5.008e-08, -1.431), (0.8604, -4.252e-08, -1.288), (1.095, -3.685e-08, -1.095), (1.288, -2.929e-08, -0.8604), (1.431, -1.89e-08, -0.5926), (1.519, -9.449e-09, -0.3021), (1.549, 0.0, -1.625e-08), (1.519, 9.449e-09, 0.3021), (1.431, 1.89e-08, 0.5926), (1.288, 2.929e-08, 0.8604)], [], [(31, 0, 32, 33), (1, 0, 32, 34), (2, 1, 34, 35), (3, 2, 35, 36), (4, 3, 36, 37), (5, 4, 37, 38), (6, 5, 38, 39), (7, 6, 39, 40), (8, 7, 40, 41), (9, 8, 41, 42), (10, 9, 42, 43), (11, 10, 43, 44), (12, 11, 44, 45), (13, 12, 45, 46), (14, 13, 46, 47), (15, 14, 47, 48), (16, 15, 48, 49), (17, 16, 49, 50), (18, 17, 50, 51), (19, 18, 51, 52), (20, 19, 52, 53), (21, 20, 53, 54), (22, 21, 54, 55), (23, 22, 55, 56), (24, 23, 56, 57), (25, 24, 57, 58), (26, 25, 58, 59), (27, 26, 59, 60), (28, 27, 60, 61), (29, 28, 61, 62), (30, 29, 62, 63), (31, 30, 63, 33), (33, 32, 64, 65), (34, 32, 64, 66), (35, 34, 66, 67), (36, 35, 67, 68), (37, 36, 68, 69), (38, 37, 69, 70), (39, 38, 70, 71), (40, 39, 71, 72), (41, 40, 72, 73), (42, 41, 73, 74), (43, 42, 74, 75), (44, 43, 75, 76), (45, 44, 76, 77), (46, 45, 77, 78), (47, 46, 78, 79), (48, 47, 79, 80), (49, 48, 80, 81), (50, 49, 81, 82), (51, 50, 82, 83), (52, 51, 83, 84), (53, 52, 84, 85), (54, 53, 85, 86), (55, 54, 86, 87), (56, 55, 87, 88), (57, 56, 88, 89), (58, 57, 89, 90), (59, 58, 90, 91), (60, 59, 91, 92), (61, 60, 92, 93), (62, 61, 93, 94), (63, 62, 94, 95), (33, 63, 95, 65), (65, 64, 96, 97), (66, 64, 96, 98), (67, 66, 98, 99), (68, 67, 99, 100), (69, 68, 100, 101), (70, 69, 101, 102), (71, 70, 102, 103), (72, 71, 103, 104), (73, 72, 104, 105), (74, 73, 105, 106), (75, 74, 106, 107), (76, 75, 107, 108), (77, 76, 108, 109), (78, 77, 109, 110), (79, 78, 110, 111), (80, 79, 111, 112), (81, 80, 112, 113), (82, 81, 113, 114), (83, 82, 114, 115), (84, 83, 115, 116), (85, 84, 116, 117), (86, 85, 117, 118), (87, 86, 118, 119), (88, 87, 119, 120), (89, 88, 120, 121), (90, 89, 121, 122), (91, 90, 122, 123), (92, 91, 123, 124), (93, 92, 124, 125), (94, 93, 125, 126), (95, 94, 126, 127), (65, 95, 127, 97), (97, 96, 129, 128), (98, 96, 129, 130), (99, 98, 130, 131), (100, 99, 131, 132), (101, 100, 132, 133), (102, 101, 133, 134), (103, 102, 134, 135), (104, 103, 135, 136), (105, 104, 136, 137), (106, 105, 137, 138), (107, 106, 138, 139), (108, 107, 139, 140), (109, 108, 140, 141), (110, 109, 141, 142), (111, 110, 142, 143), (112, 111, 143, 144), (113, 112, 144, 145), (114, 113, 145, 146), (115, 114, 146, 147), (116, 115, 147, 148), (117, 116, 148, 149), (118, 117, 149, 150), (119, 118, 150, 151), (120, 119, 151, 152), (121, 120, 152, 153), (122, 121, 153, 154), (123, 122, 154, 155), (124, 123, 155, 156), (125, 124, 156, 157), (126, 125, 157, 158), (127, 126, 158, 159), (97, 127, 159, 128), (128, 129, 161, 160), (130, 129, 161, 162), (131, 130, 162, 163), (132, 131, 163, 164), (133, 132, 164, 165), (134, 133, 165, 166), (135, 134, 166, 167), (136, 135, 167, 168), (137, 136, 168, 169), (138, 137, 169, 170), (139, 138, 170, 171), (140, 139, 171, 172), (141, 140, 172, 173), (142, 141, 173, 174), (143, 142, 174, 175), (144, 143, 175, 176), (145, 144, 176, 177), (146, 145, 177, 178), (147, 146, 178, 179), (148, 147, 179, 180), (149, 148, 180, 181), (150, 149, 181, 182), (151, 150, 182, 183), (152, 151, 183, 184), (153, 152, 184, 185), (154, 153, 185, 186), (155, 154, 186, 187), (156, 155, 187, 188), (157, 156, 188, 189), (158, 157, 189, 190), (159, 158, 190, 191), (128, 159, 191, 160)])
me_cube_004.materials.append(mat_metal)
me_cube_004.use_remesh_preserve_volume = False
me_cube_004.use_remesh_preserve_attributes = False
me_cube_004.use_mirror_vertex_groups = False
me_cube_004.update()
me_cube_002 = bpy.data.meshes.new('Cube.002')
me_cube_002.from_pydata([(0.7778, 3.984e-08, 1.164), (0.5358, 4.427e-08, 1.293), (0.2731, 4.7e-08, 1.373), (2.116e-06, 4.792e-08, 1.4), (-0.2731, 4.7e-08, 1.373), (-0.5358, 4.427e-08, 1.293), (-0.7778, 3.984e-08, 1.164), (-0.9899, 3.388e-08, 0.99), (-1.164, 2.662e-08, 0.7778), (-1.293, 1.834e-08, 0.5358), (-1.373, 9.349e-09, 0.2731), (-1.4, 4.301e-14, 1.254e-06), (-1.373, -9.349e-09, -0.2731), (-1.293, -1.834e-08, -0.5358), (-1.164, -2.662e-08, -0.7778), (-0.99, -3.388e-08, -0.9899), (-0.7778, -3.984e-08, -1.164), (-0.5358, -4.427e-08, -1.293), (-0.2731, -4.7e-08, -1.373), (-5.873e-07, -4.792e-08, -1.4), (0.2731, -4.7e-08, -1.373), (0.5358, -4.427e-08, -1.293), (0.7778, -3.984e-08, -1.164), (0.9899, -3.388e-08, -0.9899), (1.164, -2.662e-08, -0.7778), (1.293, -1.834e-08, -0.5358), (1.373, -9.349e-09, -0.2731), (1.4, 3.538e-16, 8.094e-09), (1.373, 9.349e-09, 0.2731), (1.293, 1.834e-08, 0.5358), (1.164, 2.662e-08, 0.7778), (0.9899, 3.388e-08, 0.9899)], [(0, 31), (0, 1), (1, 2), (2, 3), (3, 4), (4, 5), (5, 6), (6, 7), (7, 8), (8, 9), (9, 10), (10, 11), (11, 12), (12, 13), (13, 14), (14, 15), (15, 16), (16, 17), (17, 18), (18, 19), (19, 20), (20, 21), (21, 22), (22, 23), (23, 24), (24, 25), (25, 26), (26, 27), (27, 28), (28, 29), (29, 30), (30, 31)], [])
me_cube_002.materials.append(mat_metal)
me_cube_002.use_remesh_preserve_volume = False
me_cube_002.use_remesh_preserve_attributes = False
me_cube_002.use_mirror_vertex_groups = False
me_cube_002.update()

# ---- objects
ob_circle_002 = bpy.data.objects.new('Circle.002', me_circle_001)
ob_circle_001 = bpy.data.objects.new('Circle.001', me_circle_001)
ob_circle = bpy.data.objects.new('Circle', me_circle_001)
ob_lamp_001 = bpy.data.objects.new('Lamp.001', light_spot_001)
ob_cube = bpy.data.objects.new('Cube', me_cube)
ob_lamp = bpy.data.objects.new('Lamp', light_spot)
ob_camera = bpy.data.objects.new('Camera', cam_camera)
ob_sphere_002 = bpy.data.objects.new('Sphere.002', me_sphere)
ob_sphere_001 = bpy.data.objects.new('Sphere.001', me_sphere)
ob_sphere = bpy.data.objects.new('Sphere', me_sphere)
ob_sphere_005 = bpy.data.objects.new('Sphere.005', me_sphere)
ob_sphere_004 = bpy.data.objects.new('Sphere.004', me_sphere)
ob_sphere_003 = bpy.data.objects.new('Sphere.003', me_sphere)
ob_sphere_008 = bpy.data.objects.new('Sphere.008', me_sphere)
ob_sphere_007 = bpy.data.objects.new('Sphere.007', me_sphere)
ob_sphere_006 = bpy.data.objects.new('Sphere.006', me_sphere)
ob_cube_005 = bpy.data.objects.new('Cube.005', me_cube_004)
ob_cube_004 = bpy.data.objects.new('Cube.004', me_cube_002)

# ---- transforms, parenting, visibility, modifiers, constraints
ob_circle_002.location = (4.0, 0.0, 0.0)
ob_circle_002.rotation_euler = (1.571, 1.367e-16, 1.367e-16)
ob_circle_002.lock_rotations_4d = False
ob_circle_002.empty_display_type = 'ARROWS'
ob_circle_002.color = (0.0, 0.0, 0.0, 1.0)
ob_circle_002.lineart.crease_threshold = 0.0
_m = ob_circle_002.modifiers.new('Auto Smooth', 'NODES')
_m.node_group = ng_auto_smooth
_gi = [s.identifier for s in ng_auto_smooth.interface.items_tree if s.item_type == 'SOCKET' and s.in_out == 'INPUT']
_m[_gi[1]] = 0.5236  # Angle
ob_circle_001.location = (-4.0, 0.0, 0.0)
ob_circle_001.rotation_euler = (1.571, 1.367e-16, 1.367e-16)
ob_circle_001.lock_rotations_4d = False
ob_circle_001.empty_display_type = 'ARROWS'
ob_circle_001.color = (0.0, 0.0, 0.0, 1.0)
ob_circle_001.lineart.crease_threshold = 0.0
_m = ob_circle_001.modifiers.new('Auto Smooth', 'NODES')
_m.node_group = ng_auto_smooth
_gi = [s.identifier for s in ng_auto_smooth.interface.items_tree if s.item_type == 'SOCKET' and s.in_out == 'INPUT']
_m[_gi[1]] = 0.5236  # Angle
ob_circle.location = (0.0, 0.0, 0.0)
ob_circle.rotation_euler = (1.571, 1.367e-16, 1.367e-16)
ob_circle.lock_rotations_4d = False
ob_circle.empty_display_type = 'ARROWS'
ob_circle.color = (0.0, 0.0, 0.0, 1.0)
ob_circle.lineart.crease_threshold = 0.0
_m = ob_circle.modifiers.new('Auto Smooth', 'NODES')
_m.node_group = ng_auto_smooth
_gi = [s.identifier for s in ng_auto_smooth.interface.items_tree if s.item_type == 'SOCKET' and s.in_out == 'INPUT']
_m[_gi[1]] = 0.5236  # Angle
ob_lamp_001.location = (1.511, -64.31, 2.707)
ob_lamp_001.rotation_euler = (0.6503, 0.05522, 1.866)
ob_lamp_001.lock_rotations_4d = False
ob_lamp_001.empty_display_type = 'ARROWS'
ob_lamp_001.color = (0.0, 0.0, 0.0, 0.0)
ob_lamp_001.lineart.crease_threshold = 0.0
ob_cube.location = (0.0, 0.0, 0.0)
ob_cube.lock_rotations_4d = False
ob_cube.empty_display_type = 'ARROWS'
ob_cube.color = (0.0, 0.0, 0.0, 1.0)
ob_cube.lineart.crease_threshold = 0.0
ob_lamp.location = (-11.73, -7.881, 10.66)
ob_lamp.rotation_euler = (0.8794, 0.02579, -0.9357)
ob_lamp.lock_rotations_4d = False
ob_lamp.empty_display_type = 'ARROWS'
ob_lamp.color = (0.0, 0.0, 0.0, 0.0)
ob_lamp.lineart.crease_threshold = 0.0
ob_camera.location = (0.0, -13.73, 0.0)
ob_camera.rotation_euler = (1.571, 1.367e-16, 1.367e-16)
ob_camera.lock_rotations_4d = False
ob_camera.empty_display_type = 'ARROWS'
ob_camera.color = (0.0, 0.0, 0.0, 0.0)
ob_camera.display_type = 'WIRE'
ob_camera.lineart.crease_threshold = 0.0
ob_sphere_002.location = (4.0, 0.0, 0.0)
ob_sphere_002.rotation_euler = (1.571, -0.0, -0.0)
ob_sphere_002.lock_rotations_4d = False
ob_sphere_002.empty_display_type = 'ARROWS'
ob_sphere_002.color = (0.0, 0.0, 0.0, 1.0)
ob_sphere_002.lineart.crease_threshold = 0.0
ob_sphere_002.material_slots[0].link = 'OBJECT'; ob_sphere_002.material_slots[0].material = mat_light
ob_sphere_001.location = (-4.0, 0.0, 0.0)
ob_sphere_001.rotation_euler = (1.571, -0.0, -0.0)
ob_sphere_001.lock_rotations_4d = False
ob_sphere_001.empty_display_type = 'ARROWS'
ob_sphere_001.color = (0.0, 0.0, 0.0, 1.0)
ob_sphere_001.lineart.crease_threshold = 0.0
ob_sphere_001.material_slots[0].link = 'OBJECT'; ob_sphere_001.material_slots[0].material = mat_light
ob_sphere.location = (0.0, 0.0, 0.0)
ob_sphere.rotation_euler = (1.571, -0.0, -0.0)
ob_sphere.lock_rotations_4d = False
ob_sphere.empty_display_type = 'ARROWS'
ob_sphere.color = (0.0, 0.0, 0.0, 1.0)
ob_sphere.lineart.crease_threshold = 0.0
ob_sphere.material_slots[0].link = 'OBJECT'; ob_sphere.material_slots[0].material = mat_light
ob_sphere_005.location = (4.0, 0.0, 0.0)
ob_sphere_005.rotation_euler = (1.571, -0.0, -0.0)
ob_sphere_005.lock_rotations_4d = False
ob_sphere_005.empty_display_type = 'ARROWS'
ob_sphere_005.color = (0.0, 0.0, 0.0, 1.0)
ob_sphere_005.lineart.crease_threshold = 0.0
ob_sphere_005.material_slots[0].link = 'OBJECT'; ob_sphere_005.material_slots[0].material = mat_lightred
ob_sphere_004.location = (0.0, 0.0, 0.0)
ob_sphere_004.rotation_euler = (1.571, -0.0, -0.0)
ob_sphere_004.lock_rotations_4d = False
ob_sphere_004.empty_display_type = 'ARROWS'
ob_sphere_004.color = (0.0, 0.0, 0.0, 1.0)
ob_sphere_004.lineart.crease_threshold = 0.0
ob_sphere_004.material_slots[0].link = 'OBJECT'; ob_sphere_004.material_slots[0].material = mat_lightred
ob_sphere_003.location = (-4.0, 0.0, 0.0)
ob_sphere_003.rotation_euler = (1.571, -0.0, -0.0)
ob_sphere_003.lock_rotations_4d = False
ob_sphere_003.empty_display_type = 'ARROWS'
ob_sphere_003.color = (0.0, 0.0, 0.0, 1.0)
ob_sphere_003.lineart.crease_threshold = 0.0
ob_sphere_003.material_slots[0].link = 'OBJECT'; ob_sphere_003.material_slots[0].material = mat_lightred
ob_sphere_008.location = (-4.0, 0.0, 0.0)
ob_sphere_008.rotation_euler = (1.571, -0.0, -0.0)
ob_sphere_008.lock_rotations_4d = False
ob_sphere_008.empty_display_type = 'ARROWS'
ob_sphere_008.color = (0.0, 0.0, 0.0, 1.0)
ob_sphere_008.lineart.crease_threshold = 0.0
ob_sphere_008.material_slots[0].link = 'OBJECT'; ob_sphere_008.material_slots[0].material = mat_lightgreen
ob_sphere_007.location = (0.0, 0.0, 0.0)
ob_sphere_007.rotation_euler = (1.571, -0.0, -0.0)
ob_sphere_007.lock_rotations_4d = False
ob_sphere_007.empty_display_type = 'ARROWS'
ob_sphere_007.color = (0.0, 0.0, 0.0, 1.0)
ob_sphere_007.lineart.crease_threshold = 0.0
ob_sphere_007.material_slots[0].link = 'OBJECT'; ob_sphere_007.material_slots[0].material = mat_lightgreen
ob_sphere_006.location = (4.0, 0.0, 0.0)
ob_sphere_006.rotation_euler = (1.571, -0.0, -0.0)
ob_sphere_006.lock_rotations_4d = False
ob_sphere_006.empty_display_type = 'ARROWS'
ob_sphere_006.color = (0.0, 0.0, 0.0, 1.0)
ob_sphere_006.lineart.crease_threshold = 0.0
ob_sphere_006.material_slots[0].link = 'OBJECT'; ob_sphere_006.material_slots[0].material = mat_lightgreen
ob_cube_005.location = (0.0, 0.0, -4.0)
ob_cube_005.lock_rotations_4d = False
ob_cube_005.empty_display_type = 'ARROWS'
ob_cube_005.color = (0.0, 0.0, 0.0, 1.0)
ob_cube_005.lineart.crease_threshold = 0.0
ob_cube_004.location = (-4.0, 0.0, -4.0)
ob_cube_004.lock_rotations_4d = False
ob_cube_004.empty_display_type = 'ARROWS'
ob_cube_004.color = (0.0, 0.0, 0.0, 1.0)
ob_cube_004.lineart.crease_threshold = 0.0

# ---- collection membership
col_collection_1.objects.link(ob_circle_002)
col_collection_1.objects.link(ob_circle_001)
col_collection_1.objects.link(ob_circle)
col_collection_1.objects.link(ob_lamp_001)
col_collection_1.objects.link(ob_cube)
col_collection_1.objects.link(ob_lamp)
col_collection_1.objects.link(ob_camera)
col_collection_2.objects.link(ob_sphere_002)
col_collection_2.objects.link(ob_sphere_001)
col_collection_2.objects.link(ob_sphere)
col_collection_3.objects.link(ob_sphere_005)
col_collection_3.objects.link(ob_sphere_004)
col_collection_3.objects.link(ob_sphere_003)
col_collection_4.objects.link(ob_sphere_008)
col_collection_4.objects.link(ob_sphere_007)
col_collection_4.objects.link(ob_sphere_006)
col_collection_10.objects.link(ob_cube_005)
col_collection_10.objects.link(ob_cube_004)
def _layer_coll(name, lc=None):
    lc = lc or bpy.context.view_layer.layer_collection
    for c in lc.children:
        if c.name == name: return c
        r = _layer_coll(name, c)
        if r: return r
_layer_coll('Collection 3').indirect_only = True
_layer_coll('Collection 4').indirect_only = True
_layer_coll('Collection 10').indirect_only = True

# ---- scene / render settings (as saved in the file)
scene.camera = ob_camera
scene.frame_start = 1; scene.frame_end = 250; scene.frame_set(1)
scene.render.engine = 'BLENDER_EEVEE_NEXT'
scene.render.image_settings.compression = 90
scene.render.resolution_x = 256
scene.render.resolution_y = 128
scene.render.pixel_aspect_x = 100.0
scene.render.pixel_aspect_y = 100.0
scene.render.fps = 25
scene.render.dither_intensity = 0.0
scene.render.film_transparent = True
scene.render.use_sequencer = False
scene.render.bake_bias = 0.0
scene.render.use_stamp_time = False
scene.render.use_stamp_date = False
scene.render.use_stamp_frame = False
scene.render.use_stamp_camera = False
scene.render.use_stamp_scene = False
scene.render.use_stamp_filename = False
scene.render.use_stamp_render_time = False
scene.render.stamp_font_size = 0
scene.cycles.use_denoising = False
scene.cycles.samples = 10
scene.cycles.sampling_pattern = 'TABULATED_SOBOL'
scene.cycles.light_sampling_threshold = 0.0
scene.cycles.use_adaptive_sampling = False
scene.cycles.use_light_tree = False
scene.cycles.blur_glossy = 0.0
scene.cycles.volume_bounces = 1
scene.cycles.pixel_filter_type = 'GAUSSIAN'
scene.cycles.sample_clamp_indirect = 0.0
scene.view_settings.view_transform = 'Raw'
bpy.context.view_layer.update()
